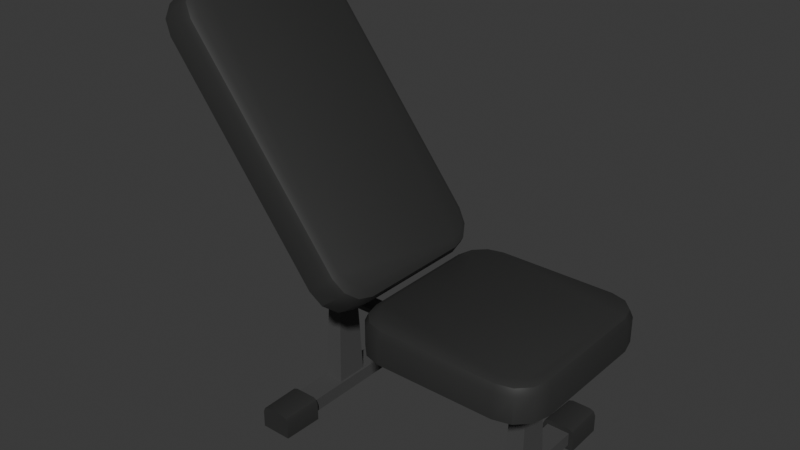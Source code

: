 # Source: source.blend  (saved by Blender 4.3.34; exported with 4.5.12 LTS)
import bpy
from mathutils import Matrix  # noqa: F401  (used for matrix-valued properties, if any)

bpy.ops.wm.read_factory_settings(use_empty=True)
scene = bpy.context.scene
scene.name = 'Scene'

# ---- collections
col_collection = bpy.data.collections.new('Collection'); scene.collection.children.link(col_collection)

# ---- materials (node trees are filled in below, after node groups)
mat_material_009 = bpy.data.materials.new('Material.009')
mat_material_009.diffuse_color = (0.07199, 0.07199, 0.07199, 1.0)
mat_material_009.roughness = 0.5
mat_material_010 = bpy.data.materials.new('Material.010')
mat_material_010.diffuse_color = (0.03155, 0.03193, 0.03118, 1.0)
mat_material_010.roughness = 0.5

# ---- material node trees
mat_material_009.use_nodes = True; mat_material_009.node_tree.nodes.clear()
_N = mat_material_009.node_tree.nodes; _L = mat_material_009.node_tree.links
n0 = _N.new('ShaderNodeBsdfPrincipled'); n0.name = 'Principled BSDF'; n0.location = (10, 300)
n0.inputs[0].default_value = (0.07199, 0.07199, 0.07199, 1.0)
n1 = _N.new('ShaderNodeOutputMaterial'); n1.name = 'Material Output'; n1.location = (300, 300)
n2 = _N.new('ShaderNodeNormalMap'); n2.name = 'Normal Map'; n2.location = (-300, -300)
n2.label = 'Normal/Map'
n2.inputs[0].default_value = 0.0
_L.new(n0.outputs[0], n1.inputs[0])
_L.new(n2.outputs[0], n0.inputs[5])
n1.is_active_output = True
mat_material_010.use_nodes = True; mat_material_010.node_tree.nodes.clear()
_N = mat_material_010.node_tree.nodes; _L = mat_material_010.node_tree.links
n0 = _N.new('ShaderNodeBsdfPrincipled'); n0.name = 'Principled BSDF'; n0.location = (10, 300)
n0.inputs[0].default_value = (0.03155, 0.03193, 0.03118, 1.0)
n1 = _N.new('ShaderNodeOutputMaterial'); n1.name = 'Material Output'; n1.location = (300, 300)
n2 = _N.new('ShaderNodeNormalMap'); n2.name = 'Normal Map'; n2.location = (-300, -300)
n2.label = 'Normal/Map'
n2.inputs[0].default_value = 0.0
_L.new(n0.outputs[0], n1.inputs[0])
_L.new(n2.outputs[0], n0.inputs[5])
n1.is_active_output = True

# ---- world
world_world = bpy.data.worlds.new('World'); scene.world = world_world
world_world.use_nodes = True; world_world.node_tree.nodes.clear()
_N = world_world.node_tree.nodes; _L = world_world.node_tree.links
n0 = _N.new('ShaderNodeOutputWorld'); n0.name = 'World Output'; n0.location = (300, 300)
n1 = _N.new('ShaderNodeBackground'); n1.name = 'Background'; n1.location = (10, 300)
n1.inputs[0].default_value = (0.05088, 0.05088, 0.05088, 1.0)
_L.new(n1.outputs[0], n0.inputs[0])
n0.is_active_output = True
world_world.color = (0.05088, 0.05088, 0.05088)
world_world.sun_shadow_jitter_overblur = 0.0

# ---- meshes
me_cube_019 = bpy.data.meshes.new('Cube.019')
me_cube_019.from_pydata([(-0.09949, 0.6197, -0.1056), (-0.09949, -0.6197, -0.1056), (-0.0741, 0.3639, -0.07452), (-0.0741, -0.3639, -0.07452), (-0.0741, -0.3639, 0.01099), (-0.0741, 0.3639, 0.01099), (0.0741, -0.3639, 0.01099), (0.0741, 0.3639, 0.01099), (0.0741, 0.3639, -0.07452), (0.0741, -0.3639, -0.07452), (0.09949, 0.6197, -0.1056), (0.09949, -0.6197, -0.1056), (0.1052, 0.3639, -0.1056), (0.1052, -0.3639, -0.1056), (-0.1052, -0.3639, -0.1056), (-0.1052, 0.3639, -0.1056), (-0.06023, 0.6197, 0.04209), (-0.09949, 0.6197, 0.002835), (-0.08799, 0.6197, 0.03059), (-0.09949, -0.6197, 0.002835), (-0.06023, -0.6197, 0.04209), (-0.08799, -0.6197, 0.03059), (0.06023, -0.6197, 0.04209), (0.09949, -0.6197, 0.002835), (0.08799, -0.6197, 0.03059), (0.09949, 0.6197, 0.002835), (0.06023, 0.6197, 0.04209), (0.08799, 0.6197, 0.03059), (0.06594, 0.3639, 0.04209), (0.1052, 0.3639, 0.002835), (0.07744, 0.3639, 0.01433), (0.0937, 0.3639, 0.03059), (0.1052, -0.3639, 0.002835), (0.06594, -0.3639, 0.04209), (0.07744, -0.3639, 0.01433), (0.0937, -0.3639, 0.03059), (-0.1052, 0.3639, 0.002835), (-0.06594, 0.3639, 0.04209), (-0.07744, 0.3639, 0.01433), (-0.0937, 0.3639, 0.03059), (-0.06594, -0.3639, 0.04209), (-0.1052, -0.3639, 0.002835), (-0.07744, -0.3639, 0.01433), (-0.0937, -0.3639, 0.03059), (-0.0741, 0.1177, -0.07452), (-0.0741, -0.1177, -0.07452), (-0.06014, -0.1037, 0.01099), (-0.06014, 0.1037, 0.01099), (0.06015, -0.1037, 0.01099), (0.06015, 0.1037, 0.01099), (0.0741, 0.1177, -0.07452), (0.0741, -0.1177, -0.07452), (0.0741, -0.1177, 0.01099), (0.0741, 0.1177, 0.01099), (-0.0741, -0.1177, 0.01099), (-0.0741, 0.1177, 0.01099), (0.04168, -0.07188, 0.705), (0.04168, 0.07188, 0.705), (-0.04168, -0.07188, 0.705), (-0.04168, 0.07188, 0.705), (-0.04596, 0.07928, 0.5439), (-0.04341, 0.07487, 0.6399), (-0.04341, -0.07487, 0.6399), (-0.04596, -0.07928, 0.5439), (1.266, 0.6197, -0.1056), (1.266, -0.6197, -0.1056), (1.291, 0.3639, -0.07452), (1.291, -0.3639, -0.07452), (1.291, -0.3639, 0.01099), (1.291, 0.3639, 0.01099), (1.44, -0.3639, 0.01099), (1.44, 0.3639, 0.01099), (1.44, 0.3639, -0.07452), (1.44, -0.3639, -0.07452), (1.465, 0.6197, -0.1056), (1.465, -0.6197, -0.1056), (1.471, 0.3639, -0.1056), (1.471, -0.3639, -0.1056), (1.26, -0.3639, -0.1056), (1.26, 0.3639, -0.1056), (1.305, 0.6197, 0.04209), (1.266, 0.6197, 0.002835), (1.277, 0.6197, 0.03059), (1.266, -0.6197, 0.002835), (1.305, -0.6197, 0.04209), (1.277, -0.6197, 0.03059), (1.426, -0.6197, 0.04209), (1.465, -0.6197, 0.002835), (1.453, -0.6197, 0.03059), (1.465, 0.6197, 0.002835), (1.426, 0.6197, 0.04209), (1.453, 0.6197, 0.03059), (1.431, 0.3639, 0.04209), (1.471, 0.3639, 0.002835), (1.443, 0.3639, 0.01433), (1.459, 0.3639, 0.03059), (1.471, -0.3639, 0.002835), (1.431, -0.3639, 0.04209), (1.443, -0.3639, 0.01433), (1.459, -0.3639, 0.03059), (1.26, 0.3639, 0.002835), (1.3, 0.3639, 0.04209), (1.288, 0.3639, 0.01433), (1.272, 0.3639, 0.03059), (1.3, -0.3639, 0.04209), (1.26, -0.3639, 0.002835), (1.288, -0.3639, 0.01433), (1.272, -0.3639, 0.03059), (1.291, 0.1177, -0.07452), (1.291, -0.1177, -0.07452), (1.305, -0.1037, 0.01099), (1.305, 0.1037, 0.01099), (1.426, -0.1037, 0.01099), (1.426, 0.1037, 0.01099), (1.44, 0.1177, -0.07452), (1.44, -0.1177, -0.07452), (1.44, -0.1177, 0.01099), (1.44, 0.1177, 0.01099), (1.291, -0.1177, 0.01099), (1.291, 0.1177, 0.01099), (1.407, -0.07188, 0.705), (1.407, 0.07188, 0.705), (1.324, -0.07188, 0.705), (1.324, 0.07188, 0.705), (1.409, 0.07487, 0.6399), (1.411, 0.07928, 0.5439), (1.411, -0.07928, 0.5439), (1.409, -0.07487, 0.6399), (0.04341, -0.07487, 0.6399), (0.04341, 0.07487, 0.6399), (0.04596, 0.07928, 0.5439), (1.32, 0.07928, 0.5439), (1.322, 0.07487, 0.6399), (1.322, -0.07487, 0.6399), (1.32, -0.07928, 0.5439), (0.04434, 0.05842, 0.6049), (0.04389, 0.0406, 0.6219), (0.04356, 0.0694, 0.6342), (0.04548, 0.04335, 0.5619), (0.04503, 0.05961, 0.5789), (0.0458, 0.07271, 0.5501), (0.04497, -0.05949, 0.5814), (0.04548, -0.04089, 0.5619), (0.04389, -0.0406, 0.6219), (0.04434, -0.05842, 0.6049), (0.04356, -0.0694, 0.6342), (1.32, 0.05961, 0.5789), (1.32, 0.04335, 0.5619), (1.32, 0.07271, 0.5501), (1.322, 0.0406, 0.6219), (1.321, 0.05842, 0.6049), (1.322, 0.0694, 0.6342), (1.321, -0.05842, 0.6049), (1.322, -0.0406, 0.6219), (1.322, -0.0694, 0.6342), (1.32, -0.04098, 0.5619), (1.32, -0.0595, 0.5813), (1.32, -0.07271, 0.5501), (0.04544, -0.07837, 0.5636), (0.04596, -0.05958, 0.5439), (0.04642, -0.08006, 0.5269), (0.02893, -0.07928, 0.5439), (1.227, -0.07188, 1.24), (1.227, 0.07188, 1.24), (1.166, -0.07188, 1.152), (1.166, 0.07188, 1.152)], [], [(8, 7, 30, 29, 12), (4, 6, 34, 33, 40, 42), (2, 8, 12, 15), (0, 15, 12, 10), (6, 9, 13, 32, 34), (9, 3, 14, 13), (5, 2, 15, 36, 38), (52, 51, 9, 6), (54, 52, 6, 4), (7, 8, 50, 53), (44, 50, 8, 2), (2, 5, 55, 44), (5, 7, 53, 55), (3, 9, 51, 45), (3, 4, 42, 41, 14), (37, 16, 26, 28), (1, 14, 41, 19), (16, 18, 17, 0, 10, 25, 27, 26), (1, 19, 21, 20, 22, 24, 23, 11), (12, 29, 25, 10), (7, 5, 38, 37, 28, 30), (20, 40, 33, 22), (14, 1, 11, 13), (11, 23, 32, 13), (28, 31, 30), (31, 29, 30), (32, 35, 34), (35, 33, 34), (36, 39, 38), (39, 37, 38), (40, 43, 42), (43, 41, 42), (40, 20, 21, 43), (43, 21, 19, 41), (16, 37, 39, 18), (18, 39, 36, 17), (25, 29, 31, 27), (27, 31, 28, 26), (32, 23, 24, 35), (35, 24, 22, 33), (15, 0, 17, 36), (51, 52, 53, 50), (50, 44, 45, 51), (54, 45, 44, 55), (45, 54, 4, 3), (48, 49, 53, 52), (46, 48, 52, 54), (47, 46, 54, 55), (49, 47, 55, 53), (56, 58, 59, 57), (49, 48, 160, 159, 130), (128, 62, 58, 56), (47, 49, 130, 60), (46, 47, 60, 63), (62, 61, 59, 58), (61, 129, 57, 59), (140, 139, 135, 137, 129, 130), (61, 62, 63, 60), (48, 46, 63, 161, 160), (129, 61, 60, 130), (129, 128, 56, 57), (72, 71, 94, 93, 76), (68, 70, 98, 97, 104, 106), (66, 72, 76, 79), (64, 79, 76, 74), (70, 73, 77, 96, 98), (73, 67, 78, 77), (69, 66, 79, 100, 102), (116, 115, 73, 70), (118, 116, 70, 68), (71, 72, 114, 117), (108, 114, 72, 66), (66, 69, 119, 108), (69, 71, 117, 119), (67, 73, 115, 109), (67, 68, 106, 105, 78), (101, 80, 90, 92), (65, 78, 105, 83), (80, 82, 81, 64, 74, 89, 91, 90), (65, 83, 85, 84, 86, 88, 87, 75), (76, 93, 89, 74), (71, 69, 102, 101, 92, 94), (84, 104, 97, 86), (78, 65, 75, 77), (75, 87, 96, 77), (92, 95, 94), (95, 93, 94), (96, 99, 98), (99, 97, 98), (100, 103, 102), (103, 101, 102), (104, 107, 106), (107, 105, 106), (104, 84, 85, 107), (107, 85, 83, 105), (80, 101, 103, 82), (82, 103, 100, 81), (89, 93, 95, 91), (91, 95, 92, 90), (96, 87, 88, 99), (99, 88, 86, 97), (79, 64, 81, 100), (115, 116, 117, 114), (113, 112, 126, 125), (114, 108, 109, 115), (118, 109, 108, 119), (109, 118, 68, 67), (112, 113, 117, 116), (110, 112, 116, 118), (111, 110, 118, 119), (113, 111, 119, 117), (120, 122, 164, 162), (112, 110, 134, 126), (127, 133, 122, 120), (111, 113, 125, 131), (110, 111, 131, 134), (133, 132, 123, 122), (132, 124, 121, 123), (127, 124, 125, 126), (152, 156, 141, 144), (133, 127, 126, 134), (124, 132, 131, 125), (124, 127, 120, 121), (151, 150, 146, 148, 131, 132), (146, 150, 135, 139), (142, 138, 140, 130, 159), (155, 147, 138, 142), (148, 147, 155, 157, 134, 131), (157, 156, 152, 154, 133, 134), (62, 128, 158, 161, 63), (154, 153, 149, 151, 132, 133), (137, 136, 143, 145, 128, 129), (145, 144, 141, 158, 128), (135, 136, 137), (138, 139, 140), (143, 144, 145), (146, 147, 148), (149, 150, 151), (152, 153, 154), (155, 156, 157), (158, 159, 160, 161), (142, 159, 158, 141), (141, 156, 155, 142), (146, 139, 138, 147), (149, 136, 135, 150), (152, 144, 143, 153), (149, 153, 143, 136), (162, 164, 165, 163), (122, 123, 165, 164), (121, 120, 162, 163), (123, 121, 163, 165)])
me_cube_019.polygons.foreach_set('use_smooth', [True] * 151)
me_cube_019.polygons.foreach_set('material_index', [1, 1, 1, 1, 1, 1, 1, 0, 0, 0, 0, 0, 0, 0, 1, 1, 1, 1, 1, 1, 1, 1, 1, 1, 1, 1, 1, 1, 1, 1, 1, 1, 1, 1, 1, 1, 1, 1, 1, 1, 1, 0, 0, 0, 0, 0, 0, 0, 0, 0, 0, 0, 0, 0, 0, 0, 0, 0, 0, 0, 0, 1, 1, 1, 1, 1, 1, 1, 0, 0, 0, 0, 0, 0, 0, 1, 1, 1, 1, 1, 1, 1, 1, 1, 1, 1, 1, 1, 1, 1, 1, 1, 1, 1, 1, 1, 1, 1, 1, 1, 1, 1, 0, 0, 0, 0, 0, 0, 0, 0, 0, 0, 0, 0, 0, 0, 0, 0, 0, 0, 0, 0, 0, 0, 0, 0, 0, 0, 0, 0, 0, 0, 0, 0, 0, 0, 0, 0, 0, 0, 0, 0, 0, 0, 0, 0, 0, 0, 0, 0, 0])
_k = set([(0, 10), (0, 15), (0, 17), (1, 11), (1, 14), (1, 19), (2, 5), (2, 8), (2, 44), (3, 4), (3, 9), (3, 45), (4, 6), (4, 54), (5, 7), (5, 55), (6, 9), (6, 52), (7, 8), (7, 53), (8, 50), (9, 51), (10, 12), (10, 25), (11, 13), (11, 23), (12, 15), (12, 29), (13, 14), (13, 32), (14, 41), (15, 36), (16, 18), (16, 26), (17, 18), (18, 39), (19, 21), (20, 21), (20, 22), (21, 43), (22, 24), (23, 24), (24, 35), (25, 27), (26, 27), (27, 31), (28, 31), (28, 37), (29, 31), (32, 35), (33, 35), (33, 40), (36, 39), (37, 39), (40, 43), (41, 43), (44, 45), (46, 47), (46, 48), (46, 63), (47, 49), (47, 60), (48, 49), (48, 160), (49, 130), (50, 51), (52, 53), (54, 55), (56, 57), (56, 58), (56, 128), (57, 59), (57, 129), (58, 59), (58, 62), (59, 61), (60, 61), (62, 63), (64, 74), (64, 79), (64, 81), (65, 75), (65, 78), (65, 83), (66, 69), (66, 72), (66, 108), (67, 68), (67, 73), (67, 109), (68, 70), (68, 118), (69, 71), (69, 119), (70, 73), (70, 116), (71, 72), (71, 117), (72, 114), (73, 115), (74, 76), (74, 89), (75, 77), (75, 87), (76, 79), (76, 93), (77, 78), (77, 96), (78, 105), (79, 100), (80, 82), (80, 90), (81, 82), (82, 103), (83, 85), (84, 85), (84, 86), (85, 107), (86, 88), (87, 88), (88, 99), (89, 91), (90, 91), (91, 95), (92, 95), (92, 101), (93, 95), (96, 99), (97, 99), (97, 104), (100, 103), (101, 103), (104, 107), (105, 107), (108, 109), (110, 111), (110, 112), (110, 134), (111, 113), (111, 131), (112, 113), (112, 126), (113, 125), (114, 115), (116, 117), (118, 119), (120, 127), (120, 162), (121, 124), (121, 163), (122, 133), (122, 164), (123, 132), (123, 165), (124, 125), (126, 127), (128, 158), (129, 130), (131, 132), (133, 134), (135, 136), (135, 139), (135, 150), (136, 143), (136, 149), (138, 139), (138, 142), (138, 147), (139, 146), (141, 142), (141, 144), (141, 156), (142, 155), (143, 144), (143, 153), (144, 152), (146, 147), (146, 150), (147, 155), (149, 150), (149, 153), (152, 153), (152, 156), (155, 156), (158, 159), (158, 161), (159, 160), (160, 161), (162, 163), (162, 164), (163, 165), (164, 165)])
me_cube_019.attributes.new('sharp_edge', 'BOOLEAN', 'EDGE').data.foreach_set('value', [ (min(e.vertices), max(e.vertices)) in _k for e in me_cube_019.edges])
_uv = me_cube_019.uv_layers.new(name='UVMap')
_uv.uv.foreach_set('vector', [0.375, 0.2046, 0.625, 0.2046, 0.625, 0.2046, 0.5586, 0.2046, 0.375, 0.2046, 0.625, 0.04536, 0.625, 0.04536, 0.625, 0.04536, 0.625, 0.04536, 0.625, 0.04536, 0.625, 0.04536, 0.375, 0.2046, 0.375, 0.2046, 0.375, 0.2046, 0.375, 0.2046, 0.375, 0.25, 0.375, 0.2046, 0.375, 0.2046, 0.375, 0.25, 0.625, 0.04536, 0.375, 0.04536, 0.375, 0.04536, 0.5586, 0.04536, 0.625, 0.04536, 0.375, 0.04536, 0.375, 0.04536, 0.375, 0.04536, 0.375, 0.04536, 0.625, 0.2046, 0.375, 0.2046, 0.375, 0.2046, 0.5586, 0.2046, 0.625, 0.2046, 0.625, 0.1103, 0.375, 0.1103, 0.375, 0.04536, 0.625, 0.04536, 0.625, 0.1103, 0.625, 0.1103, 0.625, 0.04536, 0.625, 0.04536, 0.625, 0.2046, 0.375, 0.2046, 0.375, 0.1397, 0.625, 0.1397, 0.375, 0.1397, 0.375, 0.1397, 0.375, 0.2046, 0.375, 0.2046, 0.375, 0.2046, 0.625, 0.2046, 0.625, 0.1397, 0.375, 0.1397, 0.625, 0.2046, 0.625, 0.2046, 0.625, 0.1397, 0.625, 0.1397, 0.375, 0.04536, 0.375, 0.04536, 0.375, 0.1103, 0.375, 0.1103, 0.375, 0.04536, 0.625, 0.04536, 0.625, 0.04536, 0.5586, 0.04536, 0.375, 0.04536, 0.625, 0.2046, 0.625, 0.25, 0.625, 0.25, 0.625, 0.2046, 0.375, 0.0, 0.375, 0.04536, 0.5586, 0.04536, 0.5586, 0.0, 0.625, 0.25, 0.6185, 0.25, 0.5586, 0.25, 0.375, 0.25, 0.375, 0.25, 0.5586, 0.25, 0.6185, 0.25, 0.625, 0.25, 0.375, 0.0, 0.5586, 0.0, 0.6185, 0.0, 0.625, 0.0, 0.625, 0.0, 0.6185, 0.0, 0.5586, 0.0, 0.375, 0.0, 0.375, 0.2046, 0.5586, 0.2046, 0.5586, 0.25, 0.375, 0.25, 0.625, 0.2046, 0.625, 0.2046, 0.625, 0.2046, 0.625, 0.2046, 0.625, 0.2046, 0.625, 0.2046, 0.625, 0.0, 0.625, 0.04536, 0.625, 0.04536, 0.625, 0.0, 0.375, 0.04536, 0.375, 0.0, 0.375, 0.0, 0.375, 0.04536, 0.375, 0.0, 0.5586, 0.0, 0.5586, 0.04536, 0.375, 0.04536, 0.625, 0.2046, 0.625, 0.2046, 0.625, 0.2046, 0.625, 0.2046, 0.625, 0.2046, 0.625, 0.2046, 0.5586, 0.04536, 0.6055, 0.04534, 0.625, 0.04536, 0.6055, 0.04534, 0.625, 0.0453, 0.625, 0.04536, 0.5586, 0.2046, 0.6055, 0.2047, 0.625, 0.2046, 0.6055, 0.2047, 0.625, 0.2047, 0.625, 0.2046, 0.625, 0.04536, 0.625, 0.04536, 0.625, 0.04536, 0.625, 0.04536, 0.625, 0.04536, 0.625, 0.04536, 0.625, 0.04536, 0.625, 0.0, 0.6185, 0.0, 0.625, 0.04534, 0.625, 0.04534, 0.6185, 0.0, 0.5586, 0.0, 0.5586, 0.04536, 0.625, 0.25, 0.625, 0.2046, 0.625, 0.2047, 0.6185, 0.25, 0.6185, 0.25, 0.625, 0.2047, 0.5586, 0.2046, 0.5586, 0.25, 0.5586, 0.25, 0.5586, 0.2046, 0.625, 0.2047, 0.6185, 0.25, 0.6185, 0.25, 0.625, 0.2047, 0.625, 0.2046, 0.625, 0.25, 0.5586, 0.04536, 0.5586, 0.0, 0.6185, 0.0, 0.625, 0.04534, 0.625, 0.04534, 0.6185, 0.0, 0.625, 0.0, 0.625, 0.04536, 0.375, 0.2046, 0.375, 0.25, 0.5586, 0.25, 0.5586, 0.2046, 0.375, 0.1103, 0.625, 0.1103, 0.625, 0.1397, 0.375, 0.1397, 0.375, 0.1397, 0.375, 0.1397, 0.375, 0.1103, 0.375, 0.1103, 0.625, 0.1103, 0.375, 0.1103, 0.375, 0.1397, 0.625, 0.1397, 0.375, 0.1103, 0.625, 0.1103, 0.625, 0.04536, 0.375, 0.04536, 0.625, 0.112, 0.625, 0.138, 0.625, 0.1397, 0.625, 0.1103, 0.625, 0.112, 0.625, 0.112, 0.625, 0.1103, 0.625, 0.1103, 0.625, 0.138, 0.625, 0.112, 0.625, 0.1103, 0.625, 0.1397, 0.625, 0.138, 0.625, 0.138, 0.625, 0.1397, 0.625, 0.1397, 0.625, 0.112, 0.625, 0.112, 0.625, 0.138, 0.625, 0.138, 0.625, 0.138, 0.625, 0.112, 0.625, 0.112, 0.625, 0.1153, 0.625, 0.138, 0.625, 0.112, 0.625, 0.112, 0.625, 0.112, 0.625, 0.112, 0.625, 0.138, 0.625, 0.138, 0.625, 0.138, 0.625, 0.138, 0.625, 0.112, 0.625, 0.138, 0.625, 0.138, 0.625, 0.112, 0.625, 0.112, 0.625, 0.138, 0.625, 0.138, 0.625, 0.112, 0.625, 0.138, 0.625, 0.138, 0.625, 0.138, 0.625, 0.138, 0.625, 0.1369, 0.625, 0.1349, 0.625, 0.1349, 0.625, 0.137, 0.625, 0.138, 0.625, 0.138, 0.625, 0.138, 0.625, 0.112, 0.625, 0.112, 0.625, 0.138, 0.625, 0.112, 0.625, 0.112, 0.625, 0.112, 0.625, 0.112, 0.625, 0.112, 0.625, 0.138, 0.625, 0.138, 0.625, 0.138, 0.625, 0.138, 0.625, 0.138, 0.625, 0.112, 0.625, 0.112, 0.625, 0.138, 0.375, 0.2046, 0.625, 0.2046, 0.625, 0.2046, 0.5586, 0.2046, 0.375, 0.2046, 0.625, 0.04536, 0.625, 0.04536, 0.625, 0.04536, 0.625, 0.04536, 0.625, 0.04536, 0.625, 0.04536, 0.375, 0.2046, 0.375, 0.2046, 0.375, 0.2046, 0.375, 0.2046, 0.375, 0.25, 0.375, 0.2046, 0.375, 0.2046, 0.375, 0.25, 0.625, 0.04536, 0.375, 0.04536, 0.375, 0.04536, 0.5586, 0.04536, 0.625, 0.04536, 0.375, 0.04536, 0.375, 0.04536, 0.375, 0.04536, 0.375, 0.04536, 0.625, 0.2046, 0.375, 0.2046, 0.375, 0.2046, 0.5586, 0.2046, 0.625, 0.2046, 0.625, 0.1103, 0.375, 0.1103, 0.375, 0.04536, 0.625, 0.04536, 0.625, 0.1103, 0.625, 0.1103, 0.625, 0.04536, 0.625, 0.04536, 0.625, 0.2046, 0.375, 0.2046, 0.375, 0.1397, 0.625, 0.1397, 0.375, 0.1397, 0.375, 0.1397, 0.375, 0.2046, 0.375, 0.2046, 0.375, 0.2046, 0.625, 0.2046, 0.625, 0.1397, 0.375, 0.1397, 0.625, 0.2046, 0.625, 0.2046, 0.625, 0.1397, 0.625, 0.1397, 0.375, 0.04536, 0.375, 0.04536, 0.375, 0.1103, 0.375, 0.1103, 0.375, 0.04536, 0.625, 0.04536, 0.625, 0.04536, 0.5586, 0.04536, 0.375, 0.04536, 0.625, 0.2046, 0.625, 0.25, 0.625, 0.25, 0.625, 0.2046, 0.375, 0.0, 0.375, 0.04536, 0.5586, 0.04536, 0.5586, 0.0, 0.625, 0.25, 0.6185, 0.25, 0.5586, 0.25, 0.375, 0.25, 0.375, 0.25, 0.5586, 0.25, 0.6185, 0.25, 0.625, 0.25, 0.375, 0.0, 0.5586, 0.0, 0.6185, 0.0, 0.625, 0.0, 0.625, 0.0, 0.6185, 0.0, 0.5586, 0.0, 0.375, 0.0, 0.375, 0.2046, 0.5586, 0.2046, 0.5586, 0.25, 0.375, 0.25, 0.625, 0.2046, 0.625, 0.2046, 0.625, 0.2046, 0.625, 0.2046, 0.625, 0.2046, 0.625, 0.2046, 0.625, 0.0, 0.625, 0.04536, 0.625, 0.04536, 0.625, 0.0, 0.375, 0.04536, 0.375, 0.0, 0.375, 0.0, 0.375, 0.04536, 0.375, 0.0, 0.5586, 0.0, 0.5586, 0.04536, 0.375, 0.04536, 0.625, 0.2046, 0.625, 0.2046, 0.625, 0.2046, 0.625, 0.2046, 0.625, 0.2046, 0.625, 0.2046, 0.5586, 0.04536, 0.6055, 0.04534, 0.625, 0.04536, 0.6055, 0.04534, 0.625, 0.0453, 0.625, 0.04536, 0.5586, 0.2046, 0.6055, 0.2047, 0.625, 0.2046, 0.6055, 0.2047, 0.625, 0.2047, 0.625, 0.2046, 0.625, 0.04536, 0.625, 0.04536, 0.625, 0.04536, 0.625, 0.04536, 0.625, 0.04536, 0.625, 0.04536, 0.625, 0.04536, 0.625, 0.0, 0.6185, 0.0, 0.625, 0.04534, 0.625, 0.04534, 0.6185, 0.0, 0.5586, 0.0, 0.5586, 0.04536, 0.625, 0.25, 0.625, 0.2046, 0.625, 0.2047, 0.6185, 0.25, 0.6185, 0.25, 0.625, 0.2047, 0.5586, 0.2046, 0.5586, 0.25, 0.5586, 0.25, 0.5586, 0.2046, 0.625, 0.2047, 0.6185, 0.25, 0.6185, 0.25, 0.625, 0.2047, 0.625, 0.2046, 0.625, 0.25, 0.5586, 0.04536, 0.5586, 0.0, 0.6185, 0.0, 0.625, 0.04534, 0.625, 0.04534, 0.6185, 0.0, 0.625, 0.0, 0.625, 0.04536, 0.375, 0.2046, 0.375, 0.25, 0.5586, 0.25, 0.5586, 0.2046, 0.375, 0.1103, 0.625, 0.1103, 0.625, 0.1397, 0.375, 0.1397, 0.625, 0.138, 0.625, 0.112, 0.625, 0.112, 0.625, 0.138, 0.375, 0.1397, 0.375, 0.1397, 0.375, 0.1103, 0.375, 0.1103, 0.625, 0.1103, 0.375, 0.1103, 0.375, 0.1397, 0.625, 0.1397, 0.375, 0.1103, 0.625, 0.1103, 0.625, 0.04536, 0.375, 0.04536, 0.625, 0.112, 0.625, 0.138, 0.625, 0.1397, 0.625, 0.1103, 0.625, 0.112, 0.625, 0.112, 0.625, 0.1103, 0.625, 0.1103, 0.625, 0.138, 0.625, 0.112, 0.625, 0.1103, 0.625, 0.1397, 0.625, 0.138, 0.625, 0.138, 0.625, 0.1397, 0.625, 0.1397, 0.625, 0.112, 0.625, 0.112, 0.625, 0.112, 0.625, 0.112, 0.625, 0.112, 0.625, 0.112, 0.625, 0.112, 0.625, 0.112, 0.625, 0.112, 0.625, 0.112, 0.625, 0.112, 0.625, 0.112, 0.625, 0.138, 0.625, 0.138, 0.625, 0.138, 0.625, 0.138, 0.625, 0.112, 0.625, 0.138, 0.625, 0.138, 0.625, 0.112, 0.625, 0.112, 0.625, 0.138, 0.625, 0.138, 0.625, 0.112, 0.625, 0.138, 0.625, 0.138, 0.625, 0.138, 0.625, 0.138, 0.625, 0.112, 0.625, 0.138, 0.625, 0.138, 0.625, 0.112, 0.625, 0.1151, 0.625, 0.1151, 0.625, 0.1151, 0.625, 0.1151, 0.625, 0.112, 0.625, 0.112, 0.625, 0.112, 0.625, 0.112, 0.625, 0.138, 0.625, 0.138, 0.625, 0.138, 0.625, 0.138, 0.625, 0.138, 0.625, 0.112, 0.625, 0.112, 0.625, 0.138, 0.625, 0.137, 0.625, 0.1349, 0.625, 0.1349, 0.625, 0.1369, 0.625, 0.138, 0.625, 0.138, 0.625, 0.1349, 0.625, 0.1349, 0.625, 0.1349, 0.625, 0.1349, 0.625, 0.1183, 0.625, 0.1322, 0.625, 0.1369, 0.625, 0.138, 0.625, 0.1153, 0.625, 0.1182, 0.625, 0.1322, 0.625, 0.1322, 0.625, 0.1183, 0.625, 0.1369, 0.625, 0.1322, 0.625, 0.1182, 0.625, 0.1131, 0.625, 0.112, 0.625, 0.138, 0.625, 0.1131, 0.625, 0.1151, 0.625, 0.1151, 0.625, 0.113, 0.625, 0.112, 0.625, 0.112, 0.625, 0.112, 0.625, 0.112, 0.625, 0.112, 0.625, 0.112, 0.625, 0.112, 0.625, 0.113, 0.625, 0.118, 0.625, 0.132, 0.625, 0.137, 0.625, 0.138, 0.625, 0.112, 0.625, 0.137, 0.625, 0.132, 0.625, 0.118, 0.625, 0.113, 0.625, 0.112, 0.625, 0.138, 0.625, 0.113, 0.625, 0.1151, 0.625, 0.1151, 0.625, 0.112, 0.625, 0.112, 0.625, 0.1349, 0.625, 0.1349, 0.625, 0.137, 0.625, 0.1322, 0.625, 0.1348, 0.625, 0.1369, 0.625, 0.118, 0.625, 0.115, 0.625, 0.113, 0.625, 0.1349, 0.625, 0.135, 0.625, 0.1369, 0.625, 0.132, 0.625, 0.135, 0.625, 0.137, 0.625, 0.1151, 0.625, 0.1151, 0.625, 0.113, 0.625, 0.1182, 0.625, 0.1152, 0.625, 0.1131, 0.625, 0.112, 0.625, 0.1153, 0.625, 0.112, 0.625, 0.112, 0.625, 0.1183, 0.625, 0.1153, 0.625, 0.112, 0.625, 0.1151, 0.625, 0.1151, 0.625, 0.1151, 0.625, 0.1182, 0.625, 0.1183, 0.625, 0.1349, 0.625, 0.1349, 0.625, 0.1322, 0.625, 0.1322, 0.625, 0.132, 0.625, 0.132, 0.625, 0.1349, 0.625, 0.1349, 0.625, 0.1151, 0.625, 0.1151, 0.625, 0.118, 0.625, 0.118, 0.625, 0.132, 0.625, 0.118, 0.625, 0.118, 0.625, 0.132, 0.625, 0.112, 0.625, 0.112, 0.625, 0.138, 0.625, 0.138, 0.625, 0.112, 0.625, 0.138, 0.625, 0.138, 0.625, 0.112, 0.625, 0.138, 0.625, 0.112, 0.625, 0.112, 0.625, 0.138, 0.625, 0.138, 0.625, 0.138, 0.625, 0.138, 0.625, 0.138])
me_cube_019.materials.append(mat_material_009)
me_cube_019.materials.append(mat_material_010)
me_cube_019.update()
me_cube_019.normals_split_custom_set([tuple(v) for v in zip(*[iter([0.0, 1.0, 1.511e-07, 0.0, 1.0, 5.663e-07, 0.0, 1.0, -1.932e-07, 0.0, 1.0, -6.178e-07, 0.0, 1.0, 1.511e-07, 0.0, -1.0, -2.595e-07, 0.0, -1.0, -2.595e-07, 0.0, -1.0, 1.114e-07, 0.0, -1.0, 4.605e-08, 0.0, -1.0, 4.605e-08, 0.0, -1.0, 1.114e-07, 0.0, 1.0, 1.511e-07, 0.0, 1.0, 1.511e-07, 0.0, 1.0, 1.511e-07, 0.0, 1.0, 1.511e-07, 0.0, 0.0, 1.0, 0.0, 0.0, 1.0, 0.0, 0.0, 1.0, 0.0, 0.0, 1.0, 0.0, -1.0, -2.595e-07, 0.0, -1.0, 0.0, 0.0, -1.0, 0.0, 0.0, -1.0, 0.0, 0.0, -1.0, 1.114e-07, 0.0, -1.0, 0.0, 0.0, -1.0, 0.0, 0.0, -1.0, 0.0, 0.0, -1.0, 0.0, 0.0, 1.0, 5.663e-07, 0.0, 1.0, 1.511e-07, 0.0, 1.0, 1.511e-07, 0.0, 1.0, -2.01e-07, 0.0, 1.0, 8.036e-08, -1.0, 0.0, 0.0, -1.0, 0.0, 0.0, -1.0, 0.0, 0.0, -1.0, 0.0, 0.0, 0.0, 0.0, -1.0, 0.0, 0.0, -1.0, 0.0, 0.0, -1.0, 0.0, 0.0, -1.0, -1.0, 0.0, 0.0, -1.0, 0.0, 0.0, -1.0, 0.0, 0.0, -1.0, 0.0, 0.0, 0.0, 0.0, 1.0, 0.0, 0.0, 1.0, 0.0, 0.0, 1.0, 0.0, 0.0, 1.0, 1.0, 0.0, 0.0, 1.0, 0.0, 0.0, 1.0, 0.0, 0.0, 1.0, 0.0, 0.0, 0.0, 0.0, -1.0, 0.0, 0.0, -1.0, 0.0, 0.0, -1.0, 0.0, 0.0, -1.0, 0.0, 0.0, 1.0, 0.0, 0.0, 1.0, 0.0, 0.0, 1.0, 0.0, 0.0, 1.0, 0.0, -1.0, 0.0, 0.0, -1.0, -2.595e-07, 0.0, -1.0, 1.114e-07, 0.0, -1.0, 0.0, 0.0, -1.0, 0.0, 0.1977, -0.004413, -0.9802, 0.1924, -0.004294, -0.9813, -0.1924, -0.004294, -0.9813, -0.1977, -0.004413, -0.9802, 0.9998, 0.02231, 0.0, 0.9998, 0.02231, 0.0, 0.9807, 0.02189, -0.1945, 0.9804, 0.02188, -0.1956, 0.0, -1.0, 2.615e-07, 0.0, -1.0, 2.615e-07, 0.0, -1.0, 2.615e-07, 0.0, -1.0, 2.615e-07, 0.0, -1.0, 2.615e-07, 0.0, -1.0, 2.615e-07, 0.0, -1.0, 2.615e-07, 0.0, -1.0, 2.615e-07, 0.0, 1.0, -1.635e-08, 0.0, 1.0, -1.635e-08, 0.0, 1.0, -1.635e-08, 0.0, 1.0, -1.635e-08, 0.0, 1.0, -1.635e-08, 0.0, 1.0, -1.635e-08, 0.0, 1.0, -1.635e-08, 0.0, 1.0, -1.635e-08, -0.9998, -0.02231, 0.0, -0.9807, -0.02189, -0.1945, -0.9804, -0.02188, -0.1956, -0.9998, -0.02231, 0.0, 0.0, 1.0, 5.663e-07, 0.0, 1.0, 5.663e-07, 0.0, 1.0, 8.036e-08, 0.0, 1.0, 5.931e-07, 0.0, 1.0, 5.931e-07, 0.0, 1.0, -1.932e-07, 0.1924, 0.004294, -0.9813, 0.1977, 0.004413, -0.9802, -0.1977, 0.004413, -0.9802, -0.1924, 0.004294, -0.9813, 0.0, 0.0, 1.0, 0.0, 0.0, 1.0, 0.0, 0.0, 1.0, 0.0, 0.0, 1.0, -0.9998, 0.02231, 0.0, -0.9804, 0.02188, -0.1956, -0.9807, 0.02189, -0.1945, -0.9998, 0.02231, 0.0, 0.0, 1.0, 5.931e-07, 0.0, 1.0, -1.459e-06, 0.0, 1.0, -1.932e-07, 0.0, 1.0, -1.459e-06, 0.0, 1.0, -6.178e-07, 0.0, 1.0, -1.932e-07, 0.0, -1.0, 0.0, 0.0, -1.0, 7.294e-07, 0.0, -1.0, 1.114e-07, 0.0, -1.0, 7.294e-07, 0.0, -1.0, 4.605e-08, 0.0, -1.0, 1.114e-07, 0.0, 1.0, -2.01e-07, 0.0, 1.0, -7.294e-07, 0.0, 1.0, 8.036e-08, 0.0, 1.0, -7.294e-07, 0.0, 1.0, 5.931e-07, 0.0, 1.0, 8.036e-08, 0.0, -1.0, 4.605e-08, 0.0, -1.0, 7.294e-07, 0.0, -1.0, 1.114e-07, 0.0, -1.0, 7.294e-07, 0.0, -1.0, 0.0, 0.0, -1.0, 1.114e-07, 0.1977, 0.004413, -0.9802, 0.1924, 0.004294, -0.9813, 0.3826, 0.008539, -0.9239, 0.3826, 0.008539, -0.9239, 0.9237, 0.02061, -0.3826, 0.9237, 0.02061, -0.3826, 0.9804, 0.02188, -0.1956, 0.9807, 0.02189, -0.1945, 0.1924, -0.004294, -0.9813, 0.1977, -0.004413, -0.9802, 0.3826, -0.008539, -0.9239, 0.3826, -0.008539, -0.9239, 0.9237, -0.02061, -0.3826, 0.9237, -0.02061, -0.3826, 0.9807, -0.02189, -0.1945, 0.9804, -0.02188, -0.1956, -0.9804, -0.02188, -0.1956, -0.9807, -0.02189, -0.1945, -0.9237, -0.02061, -0.3826, -0.9237, -0.02061, -0.3826, -0.3826, -0.008539, -0.9239, -0.3826, -0.008539, -0.9239, -0.1977, -0.004413, -0.9802, -0.1924, -0.004294, -0.9813, -0.9807, 0.02189, -0.1945, -0.9804, 0.02188, -0.1956, -0.9237, 0.02061, -0.3826, -0.9237, 0.02061, -0.3826, -0.3826, 0.008539, -0.9239, -0.3826, 0.008539, -0.9239, -0.1924, 0.004294, -0.9813, -0.1977, 0.004413, -0.9802, 0.9998, -0.02231, 0.0, 0.9998, -0.02231, 0.0, 0.9804, -0.02188, -0.1956, 0.9807, -0.02189, -0.1945, -1.0, 0.0, 0.0, -1.0, 0.0, 0.0, -1.0, 0.0, 0.0, -1.0, 0.0, 0.0, 0.0, 0.0, 1.0, 0.0, 0.0, 1.0, 0.0, 0.0, 1.0, 0.0, 0.0, 1.0, 1.0, 0.0, 0.0, 1.0, 0.0, 0.0, 1.0, 0.0, 0.0, 1.0, 0.0, 0.0, 1.0, 0.0, 0.0, 1.0, 0.0, 0.0, 1.0, 0.0, 0.0, 1.0, 0.0, 0.0, 0.0, 0.0, -1.0, 0.0, 0.0, -1.0, 0.0, 0.0, -1.0, 0.0, 0.0, -1.0, 0.0, 0.0, -1.0, 0.0, 0.0, -1.0, 0.0, 0.0, -1.0, 0.0, 0.0, -1.0, 0.0, 0.0, -1.0, 0.0, 0.0, -1.0, 0.0, 0.0, -1.0, 0.0, 0.0, -1.0, 0.0, 0.0, -1.0, 0.0, 0.0, -1.0, 0.0, 0.0, -1.0, 0.0, 0.0, -1.0, 0.0, 0.0, -1.0, 0.0, 0.0, -1.0, 0.0, 0.0, -1.0, 0.0, 0.0, -1.0, -0.9996, 2.988e-09, -0.0266, -0.9996, 2.988e-09, -0.0266, -0.9996, 2.988e-09, -0.0266, -0.9996, -2.33e-08, -0.0266, -0.9996, 4.957e-09, -0.0266, -7.025e-09, 0.9989, -0.04585, -7.025e-09, 0.9989, -0.04585, 0.0, 0.9989, -0.04585, 0.0, 0.9989, -0.04585, 0.0, -0.9989, -0.04585, 0.0, -0.9989, -0.04585, 0.0, -0.9989, -0.04585, 0.0, -0.9989, -0.04585, 0.9996, 0.0, -0.0266, 0.9996, 0.0, -0.0266, 0.9996, 0.0, -0.0266, 0.9996, 0.0, -0.0266, 0.9996, 0.0, -0.0266, 0.9996, 0.0, -0.0266, 0.9996, 0.0, -0.0266, 0.9996, 0.0, -0.0266, 0.0, -0.9989, -0.04585, 0.0, -0.9989, -0.04585, 0.0, -0.9989, -0.04585, 0.0, -0.9989, -0.04585, -0.9996, 6.189e-09, -0.0266, -0.9996, 0.0, -0.0266, -0.9996, 0.0, -0.0266, -0.9996, -5.815e-09, -0.0266, -0.9996, -3.434e-09, -0.0266, -0.9996, 4.957e-09, -0.0266, 0.9996, 0.0, -0.0266, 0.9996, 0.0, -0.0266, 0.9996, 0.0, -0.0266, 0.9996, 0.0, -0.0266, -1.546e-09, 0.9989, -0.04585, -1.546e-09, 0.9989, -0.04585, -7.578e-09, 0.9989, -0.04585, -7.548e-09, 0.9989, -0.04585, -1.546e-09, 0.9989, -0.04585, 0.0, -0.9989, -0.04585, 0.0, -0.9989, -0.04585, 0.0, -0.9989, -0.04585, 0.0, -0.9989, -0.04585, -0.9996, -3.434e-09, -0.0266, -0.9996, -6.643e-08, -0.0266, -0.9996, 0.0, -0.0266, -0.9996, 0.0, -0.0266, 0.0, 1.0, 0.0, 0.0, 1.0, -2.595e-07, 0.0, 1.0, 1.114e-07, 0.0, 1.0, 0.0, 0.0, 1.0, 0.0, 0.0, -1.0, -1.038e-07, 0.0, -1.0, -1.038e-07, 0.0, -1.0, 2.087e-07, 0.0, -1.0, -1.483e-07, 0.0, -1.0, -1.483e-07, 0.0, -1.0, 4.822e-07, 0.0, 1.0, 0.0, 0.0, 1.0, 0.0, 0.0, 1.0, 0.0, 0.0, 1.0, 0.0, 0.0, 0.0, 1.0, 0.0, 0.0, 1.0, 0.0, 0.0, 1.0, 0.0, 0.0, 1.0, 0.0, -1.0, -1.038e-07, 0.0, -1.0, 0.0, 0.0, -1.0, 0.0, 0.0, -1.0, 4.168e-07, 0.0, -1.0, 2.087e-07, 0.0, -1.0, 0.0, 0.0, -1.0, 0.0, 0.0, -1.0, 0.0, 0.0, -1.0, 0.0, 0.0, 1.0, -2.595e-07, 0.0, 1.0, 0.0, 0.0, 1.0, 0.0, 0.0, 1.0, 0.0, 0.0, 1.0, 1.114e-07, -1.0, 0.0, 0.0, -1.0, 0.0, 0.0, -1.0, 0.0, 0.0, -1.0, 0.0, 0.0, 0.0, 0.0, -1.0, 0.0, 0.0, -1.0, 0.0, 0.0, -1.0, 0.0, 0.0, -1.0, -1.0, 0.0, 0.0, -1.0, 0.0, 0.0, -1.0, 0.0, 0.0, -1.0, 0.0, 0.0, 0.0, 0.0, 1.0, 0.0, 0.0, 1.0, 0.0, 0.0, 1.0, 0.0, 0.0, 1.0, 1.0, 0.0, 0.0, 1.0, 0.0, 0.0, 1.0, 0.0, 0.0, 1.0, 0.0, 0.0, 0.0, 0.0, -1.0, 0.0, 0.0, -1.0, 0.0, 0.0, -1.0, 0.0, 0.0, -1.0, 0.0, 0.0, 1.0, 0.0, 0.0, 1.0, 0.0, 0.0, 1.0, 0.0, 0.0, 1.0, 0.0, -1.0, 0.0, 0.0, -1.0, -1.038e-07, 0.0, -1.0, 4.822e-07, 0.0, -1.0, 8.337e-07, 0.0, -1.0, 0.0, 0.1977, -0.004413, -0.9802, 0.1924, -0.004294, -0.9813, -0.1924, -0.004294, -0.9813, -0.1977, -0.004413, -0.9802, 0.9998, 0.02231, 0.0, 0.9998, 0.02231, 0.0, 0.9807, 0.02189, -0.1945, 0.9804, 0.02188, -0.1956, 0.0, -1.0, 0.0, 0.0, -1.0, 0.0, 0.0, -1.0, 0.0, 0.0, -1.0, 0.0, 0.0, -1.0, 0.0, 0.0, -1.0, 0.0, 0.0, -1.0, 0.0, 0.0, -1.0, 0.0, 0.0, 1.0, 3.269e-08, 0.0, 1.0, 3.269e-08, 0.0, 1.0, 3.269e-08, 0.0, 1.0, 3.269e-08, 0.0, 1.0, 3.269e-08, 0.0, 1.0, 3.269e-08, 0.0, 1.0, 3.269e-08, 0.0, 1.0, 3.269e-08, -0.9998, -0.02231, 0.0, -0.9807, -0.02189, -0.1945, -0.9804, -0.02188, -0.1956, -0.9998, -0.02231, 0.0, 0.0, 1.0, -2.595e-07, 0.0, 1.0, -2.595e-07, 0.0, 1.0, 1.114e-07, 0.0, 1.0, 4.605e-08, 0.0, 1.0, 4.605e-08, 0.0, 1.0, 1.114e-07, 0.1924, 0.004294, -0.9813, 0.1977, 0.004413, -0.9802, -0.1977, 0.004413, -0.9802, -0.1924, 0.004294, -0.9813, 0.0, 0.0, 1.0, 0.0, 0.0, 1.0, 0.0, 0.0, 1.0, 0.0, 0.0, 1.0, -0.9998, 0.02231, 0.0, -0.9804, 0.02188, -0.1956, -0.9807, 0.02189, -0.1945, -0.9998, 0.02231, 0.0, 0.0, 1.0, 4.605e-08, 0.0, 1.0, 7.294e-07, 0.0, 1.0, 1.114e-07, 0.0, 1.0, 7.294e-07, 0.0, 1.0, 0.0, 0.0, 1.0, 1.114e-07, 0.0, -1.0, 4.168e-07, 0.0, -1.0, 7.295e-07, 0.0, -1.0, 2.087e-07, 0.0, -1.0, 7.295e-07, 0.0, -1.0, -1.483e-07, 0.0, -1.0, 2.087e-07, 0.0, 1.0, 0.0, 0.0, 1.0, 7.294e-07, 0.0, 1.0, 1.114e-07, 0.0, 1.0, 7.294e-07, 0.0, 1.0, 4.605e-08, 0.0, 1.0, 1.114e-07, 0.0, -1.0, -1.483e-07, 0.0, -1.0, 1.459e-06, 0.0, -1.0, 4.822e-07, 0.0, -1.0, 1.459e-06, 0.0, -1.0, 8.337e-07, 0.0, -1.0, 4.822e-07, 0.1977, 0.004413, -0.9802, 0.1924, 0.004294, -0.9813, 0.3826, 0.00854, -0.9239, 0.3826, 0.00854, -0.9239, 0.9237, 0.02061, -0.3826, 0.9237, 0.02061, -0.3826, 0.9804, 0.02188, -0.1956, 0.9807, 0.02189, -0.1945, 0.1924, -0.004294, -0.9813, 0.1977, -0.004413, -0.9802, 0.3826, -0.00854, -0.9239, 0.3826, -0.00854, -0.9239, 0.9237, -0.02061, -0.3826, 0.9237, -0.02061, -0.3826, 0.9807, -0.02189, -0.1945, 0.9804, -0.02188, -0.1956, -0.9804, -0.02188, -0.1956, -0.9807, -0.02189, -0.1945, -0.9237, -0.02061, -0.3826, -0.9237, -0.02061, -0.3826, -0.3826, -0.00854, -0.9239, -0.3826, -0.00854, -0.9239, -0.1977, -0.004413, -0.9802, -0.1924, -0.004294, -0.9813, -0.9807, 0.02189, -0.1945, -0.9804, 0.02188, -0.1956, -0.9237, 0.02061, -0.3826, -0.9237, 0.02061, -0.3826, -0.3826, 0.00854, -0.9239, -0.3826, 0.00854, -0.9239, -0.1924, 0.004294, -0.9813, -0.1977, 0.004413, -0.9802, 0.9998, -0.02231, 0.0, 0.9998, -0.02231, 0.0, 0.9804, -0.02188, -0.1956, 0.9807, -0.02189, -0.1945, -1.0, 0.0, 0.0, -1.0, 0.0, 0.0, -1.0, 0.0, 0.0, -1.0, 0.0, 0.0, -0.9996, 0.0, -0.0266, -0.9996, 0.0, -0.0266, -0.9996, 0.0, -0.0266, -0.9996, 0.0, -0.0266, 0.0, 0.0, 1.0, 0.0, 0.0, 1.0, 0.0, 0.0, 1.0, 0.0, 0.0, 1.0, 1.0, 0.0, 0.0, 1.0, 0.0, 0.0, 1.0, 0.0, 0.0, 1.0, 0.0, 0.0, 1.0, 0.0, 0.0, 1.0, 0.0, 0.0, 1.0, 0.0, 0.0, 1.0, 0.0, 0.0, 0.0, 0.0, -1.0, 0.0, 0.0, -1.0, 0.0, 0.0, -1.0, 0.0, 0.0, -1.0, 0.0, 0.0, -1.0, 0.0, 0.0, -1.0, 0.0, 0.0, -1.0, 0.0, 0.0, -1.0, 0.0, 0.0, -1.0, 0.0, 0.0, -1.0, 0.0, 0.0, -1.0, 0.0, 0.0, -1.0, 0.0, 0.0, -1.0, 0.0, 0.0, -1.0, 0.0, 0.0, -1.0, 0.0, 0.0, -1.0, 5.43e-08, 0.9997, -0.02576, 6.746e-08, 0.9998, -0.02089, 1.238e-07, 1.0, 3.249e-08, 1.238e-07, 1.0, 3.249e-08, 0.0, 0.9989, -0.04585, 0.0, 0.9989, -0.04585, 0.0, 0.9989, -0.04585, 0.0, 0.9989, -0.04585, 0.0, 0.9989, -0.04585, 0.0, 0.9989, -0.04585, 6.746e-08, 0.9998, -0.02089, 5.43e-08, 0.9997, -0.02576, 0.0, -0.9989, -0.04585, 0.0, -0.9989, -0.04585, 0.0, -0.9989, -0.04585, 0.0, -0.9989, -0.04585, 0.9996, 0.0, -0.0266, 0.9996, 0.0, -0.0266, 0.9996, 9.805e-08, -0.0266, 0.9996, 9.805e-08, -0.0266, 0.9996, 1.099e-07, -0.0266, 0.9996, 1.099e-07, -0.0266, 0.9882, -4.384e-07, 0.1531, 0.9882, -4.384e-07, 0.1531, 0.0, -0.9989, -0.04585, 0.0, -0.9989, -0.04585, -5.43e-08, -0.9997, -0.02576, -6.746e-08, -0.9998, -0.02089, -0.9996, 0.0, -0.0266, -0.9996, 0.0, -0.0266, -0.9996, 0.0, -0.0266, -0.9996, 0.0, -0.0266, -1.936e-09, 0.9989, -0.04585, -1.936e-09, 0.9989, -0.04585, -1.936e-09, 0.9989, -0.04585, -1.936e-09, 0.9989, -0.04585, 0.0, 0.9989, -0.04585, 0.0, 0.9989, -0.04585, 0.0, 0.9989, -0.04585, 0.0, 0.9989, -0.04585, 0.0, -0.9989, -0.04585, 0.0, -0.9989, -0.04585, 0.0, -0.9989, -0.04585, 0.0, -0.9989, -0.04585, -0.9996, 0.0, -0.0266, -0.9996, 0.0, -0.0266, -0.9851, 3.659e-07, -0.1722, -0.9851, 3.659e-07, -0.1722, 0.9996, -1.165e-06, -0.0266, 0.9996, -3.136e-06, -0.0266, 0.9996, -4.059e-06, -0.0266, 0.9996, -1.458e-06, -0.0266, 0.9996, 9.805e-08, -0.0266, 0.9996, 1.099e-07, -0.0266, 0.0, -0.9989, -0.04585, 0.0, -0.9989, -0.04585, 0.0, -0.9989, -0.04585, 0.0, -0.9989, -0.04585, -0.9996, -2.456e-08, -0.0266, -0.9996, 9.845e-09, -0.0266, -0.9996, 6.189e-09, -0.0266, -0.9996, 4.957e-09, -0.0266, -0.9996, -2.33e-08, -0.0266, 0.0, 0.0, 1.0, 0.0, 0.0, 1.0, 0.0, 0.0, 1.0, 0.0, 0.0, 1.0, 0.9996, -1.458e-06, -0.0266, 0.9996, -3.777e-06, -0.0266, 0.9996, 2.92e-06, -0.0266, 0.9996, 1.336e-06, -0.0266, 0.9996, 9.805e-08, -0.0266, 0.9996, 9.805e-08, -0.0266, 0.9996, 1.336e-06, -0.0266, 0.9996, 2.635e-06, -0.0266, 0.9996, 1.568e-06, -0.0266, 0.9996, 8.614e-07, -0.0266, 0.9996, 1.099e-07, -0.0266, 0.9996, 9.805e-08, -0.0266, -7.025e-09, 0.9989, -0.04585, -7.025e-09, 0.9989, -0.04585, -1.382e-08, 0.9989, -0.04585, -7.548e-09, 0.9989, -0.04585, -7.578e-09, 0.9989, -0.04585, 0.9996, 8.614e-07, -0.0266, 0.9996, 1.868e-06, -0.0266, 0.9996, -2.838e-06, -0.0266, 0.9996, -1.165e-06, -0.0266, 0.9996, 1.099e-07, -0.0266, 0.9996, 1.099e-07, -0.0266, -0.9996, -5.815e-09, -0.0266, -0.9996, -9.358e-09, -0.0266, -0.9996, -9.358e-09, -0.0266, -0.9996, -1.125e-07, -0.0266, -0.9996, -6.643e-08, -0.0266, -0.9996, -3.434e-09, -0.0266, -0.9996, -1.125e-07, -0.0266, -0.9996, -1.717e-07, -0.0266, -0.9996, -1.802e-07, -0.0266, -0.9996, -1.361e-07, -0.0266, -0.9996, -6.643e-08, -0.0266, -0.9996, 0.0, -0.0266, -0.9996, -9.358e-09, -0.0266, -0.9996, -5.815e-09, -0.0266, -0.9996, 9.845e-09, -0.0266, -0.9996, 0.0, -0.0266, -0.9996, 6.189e-09, -0.0266, -0.9996, -9.358e-09, -0.0266, -0.9996, -1.717e-07, -0.0266, -0.9996, -1.125e-07, -0.0266, 0.9996, -4.059e-06, -0.0266, 0.9996, -3.777e-06, -0.0266, 0.9996, -1.458e-06, -0.0266, 0.9996, -2.838e-06, -0.0266, 0.9996, -3.136e-06, -0.0266, 0.9996, -1.165e-06, -0.0266, 0.9996, 1.568e-06, -0.0266, 0.9996, 1.868e-06, -0.0266, 0.9996, 8.614e-07, -0.0266, 0.9996, 2.92e-06, -0.0266, 0.9996, 2.635e-06, -0.0266, 0.9996, 1.336e-06, -0.0266, -0.7554, 0.6533, -0.05009, -0.7554, 0.6533, -0.05009, -0.7554, 0.6533, -0.05009, -0.7554, 0.6533, -0.05009, -0.9996, -2.456e-08, -0.0266, -0.9996, -2.33e-08, -0.0266, -0.9996, -1.361e-07, -0.0266, -0.9996, -1.802e-07, -0.0266, 5.371e-05, 0.7231, 0.6907, 5.371e-05, 0.7231, 0.6907, 5.371e-05, 0.7231, 0.6907, 5.371e-05, 0.7231, 0.6907, -3.104e-08, -0.7231, 0.6907, -3.104e-08, -0.7231, 0.6907, -3.104e-08, -0.7231, 0.6907, -3.104e-08, -0.7231, 0.6907, 0.0, -0.6907, -0.7231, 0.0, -0.6907, -0.7231, 0.0, -0.6907, -0.7231, 0.0, -0.6907, -0.7231, 0.0, 0.6907, -0.7231, 0.0, 0.6907, -0.7231, 0.0, 0.6907, -0.7231, 0.0, 0.6907, -0.7231, -3.591e-08, 0.0, -1.0, -3.591e-08, 0.0, -1.0, -3.591e-08, 0.0, -1.0, -3.591e-08, 0.0, -1.0, 0.8209, -9.639e-07, -0.571, 0.8209, -9.639e-07, -0.571, 0.8209, -9.639e-07, -0.571, 0.8209, -9.639e-07, -0.571, 0.9882, -4.384e-07, 0.1531, 0.9882, -4.384e-07, 0.1531, 0.943, -8.748e-07, 0.3328, 0.943, -8.748e-07, 0.3328, -0.9851, 3.659e-07, -0.1722, -0.9851, 3.659e-07, -0.1722, -0.948, 7.344e-07, -0.3183, -0.948, 7.344e-07, -0.3183, -6.746e-08, -0.9998, -0.02089, -5.43e-08, -0.9997, -0.02576, -1.238e-07, -1.0, -2.166e-08, -1.238e-07, -1.0, -2.166e-08])] * 3)])
me_cube_020 = bpy.data.meshes.new('Cube.020')
me_cube_020.from_pydata([(1.366, -0.5822, 0.705), (1.574, -0.3748, 0.705), (1.47, -0.5544, 0.705), (1.546, -0.4785, 0.705), (1.574, 0.3747, 0.705), (1.366, 0.5822, 0.705), (1.546, 0.4785, 0.705), (1.47, 0.5544, 0.705), (0.4175, -0.3748, 0.705), (0.625, -0.5822, 0.705), (0.4453, -0.4785, 0.705), (0.5212, -0.5544, 0.705), (0.625, 0.5822, 0.705), (0.4175, 0.3747, 0.705), (0.5212, 0.5544, 0.705), (0.4453, 0.4785, 0.705), (1.51, -0.3664, 0.9271), (1.574, -0.3748, 0.8635), (1.555, -0.3723, 0.9084), (1.358, -0.5186, 0.9271), (1.366, -0.5822, 0.8635), (1.364, -0.5636, 0.9084), (1.489, -0.4456, 0.9271), (1.546, -0.4785, 0.8635), (1.529, -0.4688, 0.9084), (1.437, -0.4974, 0.9271), (1.47, -0.5544, 0.8635), (1.46, -0.5377, 0.9084), (1.358, 0.5186, 0.9271), (1.366, 0.5822, 0.8635), (1.364, 0.5636, 0.9084), (1.51, 0.3664, 0.9271), (1.574, 0.3747, 0.8635), (1.555, 0.3723, 0.9084), (1.437, 0.4974, 0.9271), (1.47, 0.5544, 0.8635), (1.46, 0.5377, 0.9084), (1.489, 0.4455, 0.9271), (1.546, 0.4785, 0.8635), (1.529, 0.4688, 0.9084), (0.6333, -0.5186, 0.9271), (0.625, -0.5822, 0.8635), (0.6274, -0.5636, 0.9084), (0.4811, -0.3664, 0.9271), (0.4175, -0.3748, 0.8635), (0.4362, -0.3723, 0.9084), (0.5542, -0.4974, 0.9271), (0.5212, -0.5544, 0.8635), (0.5309, -0.5377, 0.9084), (0.5023, -0.4456, 0.9271), (0.4453, -0.4785, 0.8635), (0.462, -0.4688, 0.9084), (0.4811, 0.3664, 0.9271), (0.4175, 0.3747, 0.8635), (0.4362, 0.3723, 0.9084), (0.6333, 0.5186, 0.9271), (0.625, 0.5822, 0.8635), (0.6274, 0.5636, 0.9084), (0.5023, 0.4455, 0.9271), (0.4453, 0.4785, 0.8635), (0.462, 0.4688, 0.9084), (0.5542, 0.4974, 0.9271), (0.5212, 0.5544, 0.8635), (0.5309, 0.5377, 0.9084)], [], [(2, 26, 23, 3), (0, 20, 26, 2), (0, 2, 3, 1, 4, 6, 7, 5, 12, 14, 15, 13, 8, 10, 11, 9), (47, 11, 10, 50), (38, 6, 4, 32), (14, 62, 59, 15), (12, 56, 62, 14), (50, 10, 8, 44), (15, 59, 53, 13), (8, 13, 53, 44), (0, 9, 41, 20), (29, 5, 7, 35), (4, 1, 17, 32), (12, 5, 29, 56), (41, 9, 11, 47), (35, 7, 6, 38), (16, 22, 25, 19, 40, 46, 49, 43, 52, 58, 61, 55, 28, 34, 37, 31), (55, 61, 63, 57), (57, 63, 62, 56), (61, 58, 60, 63), (63, 60, 59, 62), (58, 52, 54, 60), (60, 54, 53, 59), (46, 40, 42, 48), (48, 42, 41, 47), (49, 46, 48, 51), (51, 48, 47, 50), (43, 49, 51, 45), (45, 51, 50, 44), (19, 25, 27, 21), (21, 27, 26, 20), (25, 22, 24, 27), (27, 24, 23, 26), (22, 16, 18, 24), (24, 18, 17, 23), (34, 28, 30, 36), (36, 30, 29, 35), (37, 34, 36, 39), (39, 36, 35, 38), (31, 37, 39, 33), (33, 39, 38, 32), (16, 31, 33, 18), (18, 33, 32, 17), (40, 19, 21, 42), (42, 21, 20, 41), (28, 55, 57, 30), (30, 57, 56, 29), (52, 43, 45, 54), (54, 45, 44, 53), (3, 23, 17, 1)])
me_cube_020.polygons.foreach_set('use_smooth', [True] * 50)
_k = set([(0, 2), (0, 9), (1, 3), (1, 4), (2, 3), (2, 26), (4, 6), (5, 7), (5, 12), (6, 7), (7, 35), (8, 10), (8, 13), (9, 11), (10, 11), (10, 50), (12, 14), (13, 15), (14, 15), (14, 62), (18, 24), (18, 33), (21, 27), (21, 42), (24, 27), (30, 36), (30, 57), (33, 39), (36, 39), (42, 48), (45, 51), (45, 54), (48, 51), (54, 60), (57, 63), (60, 63)])
me_cube_020.attributes.new('sharp_edge', 'BOOLEAN', 'EDGE').data.foreach_set('value', [ (min(e.vertices), max(e.vertices)) in _k for e in me_cube_020.edges])
_uv = me_cube_020.uv_layers.new(name='UVMap')
_uv.uv.foreach_set('vector', [0.625, 0.1122, 0.625, 0.1122, 0.625, 0.1143, 0.625, 0.1143, 0.625, 0.112, 0.625, 0.112, 0.625, 0.1122, 0.625, 0.1122, 0.625, 0.112, 0.625, 0.1122, 0.625, 0.1143, 0.625, 0.1167, 0.625, 0.1333, 0.625, 0.1357, 0.625, 0.1378, 0.625, 0.138, 0.625, 0.138, 0.625, 0.1378, 0.625, 0.1357, 0.625, 0.1333, 0.625, 0.1167, 0.625, 0.1143, 0.625, 0.1122, 0.625, 0.112, 0.625, 0.1122, 0.625, 0.1122, 0.625, 0.1143, 0.625, 0.1143, 0.625, 0.1357, 0.625, 0.1357, 0.625, 0.1333, 0.625, 0.1333, 0.625, 0.1378, 0.625, 0.1378, 0.625, 0.1357, 0.625, 0.1357, 0.625, 0.138, 0.625, 0.138, 0.625, 0.1378, 0.625, 0.1378, 0.625, 0.1143, 0.625, 0.1143, 0.625, 0.1167, 0.625, 0.1167, 0.625, 0.1357, 0.625, 0.1357, 0.625, 0.1333, 0.625, 0.1333, 0.625, 0.1167, 0.625, 0.1333, 0.625, 0.1333, 0.625, 0.1167, 0.625, 0.112, 0.625, 0.112, 0.625, 0.112, 0.625, 0.112, 0.625, 0.138, 0.625, 0.138, 0.625, 0.1378, 0.625, 0.1378, 0.625, 0.1333, 0.625, 0.1167, 0.625, 0.1167, 0.625, 0.1333, 0.625, 0.138, 0.625, 0.138, 0.625, 0.138, 0.625, 0.138, 0.625, 0.112, 0.625, 0.112, 0.625, 0.1122, 0.625, 0.1122, 0.625, 0.1378, 0.625, 0.1378, 0.625, 0.1357, 0.625, 0.1357, 0.625, 0.1168, 0.625, 0.115, 0.625, 0.1137, 0.625, 0.1134, 0.625, 0.1134, 0.625, 0.1137, 0.625, 0.115, 0.625, 0.1168, 0.625, 0.1332, 0.625, 0.135, 0.625, 0.1363, 0.625, 0.1366, 0.625, 0.1366, 0.625, 0.1363, 0.625, 0.135, 0.625, 0.1332, 0.625, 0.1366, 0.625, 0.1363, 0.625, 0.1377, 0.625, 0.138, 0.625, 0.138, 0.625, 0.1377, 0.625, 0.1378, 0.625, 0.138, 0.625, 0.1363, 0.625, 0.135, 0.625, 0.1357, 0.625, 0.1377, 0.625, 0.1377, 0.625, 0.1357, 0.625, 0.1357, 0.625, 0.1378, 0.625, 0.135, 0.625, 0.1332, 0.625, 0.1333, 0.625, 0.1357, 0.625, 0.1357, 0.625, 0.1333, 0.625, 0.1333, 0.625, 0.1357, 0.625, 0.1137, 0.625, 0.1134, 0.625, 0.112, 0.625, 0.1123, 0.625, 0.1123, 0.625, 0.112, 0.625, 0.112, 0.625, 0.1122, 0.625, 0.115, 0.625, 0.1137, 0.625, 0.1123, 0.625, 0.1143, 0.625, 0.1143, 0.625, 0.1123, 0.625, 0.1122, 0.625, 0.1143, 0.625, 0.1168, 0.625, 0.115, 0.625, 0.1143, 0.625, 0.1167, 0.625, 0.1167, 0.625, 0.1143, 0.625, 0.1143, 0.625, 0.1167, 0.625, 0.1134, 0.625, 0.1137, 0.625, 0.1123, 0.625, 0.112, 0.625, 0.112, 0.625, 0.1123, 0.625, 0.1122, 0.625, 0.112, 0.625, 0.1137, 0.625, 0.115, 0.625, 0.1143, 0.625, 0.1123, 0.625, 0.1123, 0.625, 0.1143, 0.625, 0.1143, 0.625, 0.1122, 0.625, 0.115, 0.625, 0.1168, 0.625, 0.1167, 0.625, 0.1143, 0.625, 0.1143, 0.625, 0.1167, 0.625, 0.1167, 0.625, 0.1143, 0.625, 0.1363, 0.625, 0.1366, 0.625, 0.138, 0.625, 0.1377, 0.625, 0.1377, 0.625, 0.138, 0.625, 0.138, 0.625, 0.1378, 0.625, 0.135, 0.625, 0.1363, 0.625, 0.1377, 0.625, 0.1357, 0.625, 0.1357, 0.625, 0.1377, 0.625, 0.1378, 0.625, 0.1357, 0.625, 0.1332, 0.625, 0.135, 0.625, 0.1357, 0.625, 0.1333, 0.625, 0.1333, 0.625, 0.1357, 0.625, 0.1357, 0.625, 0.1333, 0.625, 0.1168, 0.625, 0.1332, 0.625, 0.1333, 0.625, 0.1167, 0.625, 0.1167, 0.625, 0.1333, 0.625, 0.1333, 0.625, 0.1167, 0.625, 0.1134, 0.625, 0.1134, 0.625, 0.112, 0.625, 0.112, 0.625, 0.112, 0.625, 0.112, 0.625, 0.112, 0.625, 0.112, 0.625, 0.1366, 0.625, 0.1366, 0.625, 0.138, 0.625, 0.138, 0.625, 0.138, 0.625, 0.138, 0.625, 0.138, 0.625, 0.138, 0.625, 0.1332, 0.625, 0.1168, 0.625, 0.1167, 0.625, 0.1333, 0.625, 0.1333, 0.625, 0.1167, 0.625, 0.1167, 0.625, 0.1333, 0.625, 0.1143, 0.625, 0.1143, 0.625, 0.1167, 0.625, 0.1167])
me_cube_020.materials.append(mat_material_010)
me_cube_020.update()
me_cube_020.normals_split_custom_set([tuple(v) for v in zip(*[iter([-0.7071, 0.7071, 0.0, -0.4904, 0.8494, -0.1949, -0.8494, 0.4904, -0.1949, -0.866, 0.5, 0.0, -0.1305, 0.9914, 0.0, -0.1281, 0.9727, -0.1935, -0.4904, 0.8494, -0.1949, -0.2588, 0.9659, 0.0, -1e-08, 0.0, 1.0, -1e-08, 0.0, 1.0, -1e-08, 0.0, 1.0, -1e-08, 0.0, 1.0, -1e-08, 0.0, 1.0, -1e-08, 0.0, 1.0, -1e-08, 0.0, 1.0, -1e-08, 0.0, 1.0, -1e-08, 0.0, 1.0, -1e-08, 0.0, 1.0, -1e-08, 0.0, 1.0, -1e-08, 0.0, 1.0, -1e-08, 0.0, 1.0, -1e-08, 0.0, 1.0, -1e-08, 0.0, 1.0, -1e-08, 0.0, 1.0, 0.4904, 0.8494, -0.1949, 0.5, 0.866, 0.0, 0.7071, 0.7071, 0.0, 0.8494, 0.4904, -0.1949, -0.8494, -0.4904, -0.1949, -0.866, -0.5, 0.0, -0.9914, -0.1305, 0.0, -0.9727, -0.1281, -0.1935, 0.7071, -0.7071, 0.0, 0.4904, -0.8494, -0.1949, 0.8494, -0.4904, -0.1949, 0.866, -0.5, 0.0, 0.1305, -0.9914, 0.0, 0.1281, -0.9727, -0.1935, 0.4904, -0.8494, -0.1949, 0.2588, -0.9659, 0.0, 0.8494, 0.4904, -0.1949, 0.9659, 0.2588, 0.0, 0.9914, 0.1305, 0.0, 0.9727, 0.1281, -0.1935, 0.866, -0.5, 0.0, 0.8494, -0.4904, -0.1949, 0.9727, -0.1281, -0.1935, 0.9914, -0.1305, 0.0, 0.9914, 0.1305, 0.0, 0.9914, -0.1305, 0.0, 0.9727, -0.1281, -0.1935, 0.9727, 0.1281, -0.1935, -0.1305, 0.9914, 0.0, 0.1305, 0.9914, 0.0, 0.1281, 0.9727, -0.1935, -0.1281, 0.9727, -0.1935, -0.1281, -0.9727, -0.1935, -0.1305, -0.9914, 0.0, -0.2588, -0.9659, 0.0, -0.4904, -0.8494, -0.1949, -0.9914, -0.1305, 0.0, -0.9914, 0.1305, 0.0, -0.9727, 0.1281, -0.1935, -0.9727, -0.1281, -0.1935, 0.1305, -0.9914, 0.0, -0.1305, -0.9914, 0.0, -0.1281, -0.9727, -0.1935, 0.1281, -0.9727, -0.1935, 0.1281, 0.9727, -0.1935, 0.1305, 0.9914, 0.0, 0.5, 0.866, 0.0, 0.4904, 0.8494, -0.1949, -0.4904, -0.8494, -0.1949, -0.7071, -0.7071, 0.0, -0.866, -0.5, 0.0, -0.8494, -0.4904, -0.1949, -0.2072, 0.02728, -0.9779, -0.1898, 0.1096, -0.9757, -0.1096, 0.1898, -0.9757, -0.02728, 0.2072, -0.9779, 0.02728, 0.2072, -0.9779, 0.1096, 0.1898, -0.9757, 0.1898, 0.1096, -0.9757, 0.2072, 0.02728, -0.9779, 0.2072, -0.02728, -0.9779, 0.1898, -0.1096, -0.9757, 0.1096, -0.1898, -0.9757, 0.02728, -0.2072, -0.9779, -0.02728, -0.2072, -0.9779, -0.1096, -0.1898, -0.9757, -0.1898, -0.1096, -0.9757, -0.2072, -0.02728, -0.9779, 0.02728, -0.2072, -0.9779, 0.1096, -0.1898, -0.9757, 0.1857, -0.3217, -0.9284, 0.04958, -0.3766, -0.925, 0.1204, -0.9148, -0.3855, 0.4595, -0.7959, -0.3941, 0.4904, -0.8494, -0.1949, 0.1281, -0.9727, -0.1935, 0.1096, -0.1898, -0.9757, 0.1898, -0.1096, -0.9757, 0.3217, -0.1857, -0.9284, 0.1857, -0.3217, -0.9284, 0.4595, -0.7959, -0.3941, 0.7959, -0.4595, -0.3941, 0.8494, -0.4904, -0.1949, 0.4904, -0.8494, -0.1949, 0.1898, -0.1096, -0.9757, 0.2072, -0.02728, -0.9779, 0.3766, -0.04958, -0.925, 0.3217, -0.1857, -0.9284, 0.7959, -0.4595, -0.3941, 0.9148, -0.1204, -0.3855, 0.9727, -0.1281, -0.1935, 0.8494, -0.4904, -0.1949, 0.1096, 0.1898, -0.9757, 0.02728, 0.2072, -0.9779, 0.04958, 0.3766, -0.925, 0.1857, 0.3217, -0.9284, 0.4595, 0.7959, -0.3941, 0.1204, 0.9148, -0.3855, 0.1281, 0.9727, -0.1935, 0.4904, 0.8494, -0.1949, 0.1898, 0.1096, -0.9757, 0.1096, 0.1898, -0.9757, 0.1857, 0.3217, -0.9284, 0.3217, 0.1857, -0.9284, 0.7959, 0.4595, -0.3941, 0.4595, 0.7959, -0.3941, 0.4904, 0.8494, -0.1949, 0.8494, 0.4904, -0.1949, 0.2072, 0.02728, -0.9779, 0.1898, 0.1096, -0.9757, 0.3217, 0.1857, -0.9284, 0.3766, 0.04958, -0.925, 0.9148, 0.1204, -0.3855, 0.7959, 0.4595, -0.3941, 0.8494, 0.4904, -0.1949, 0.9727, 0.1281, -0.1935, -0.02728, 0.2072, -0.9779, -0.1096, 0.1898, -0.9757, -0.1857, 0.3217, -0.9284, -0.04958, 0.3766, -0.925, -0.1204, 0.9148, -0.3855, -0.4595, 0.7959, -0.3941, -0.4904, 0.8494, -0.1949, -0.1281, 0.9727, -0.1935, -0.1096, 0.1898, -0.9757, -0.1898, 0.1096, -0.9757, -0.3217, 0.1857, -0.9284, -0.1857, 0.3217, -0.9284, -0.4595, 0.7959, -0.3941, -0.7959, 0.4595, -0.3941, -0.8494, 0.4904, -0.1949, -0.4904, 0.8494, -0.1949, -0.1898, 0.1096, -0.9757, -0.2072, 0.02728, -0.9779, -0.3766, 0.04959, -0.925, -0.3217, 0.1857, -0.9284, -0.7959, 0.4595, -0.3941, -0.9148, 0.1204, -0.3855, -0.9727, 0.1281, -0.1935, -0.8494, 0.4904, -0.1949, -0.1096, -0.1898, -0.9757, -0.02728, -0.2072, -0.9779, -0.04958, -0.3766, -0.925, -0.1857, -0.3217, -0.9284, -0.4595, -0.7959, -0.3941, -0.1204, -0.9148, -0.3855, -0.1281, -0.9727, -0.1935, -0.4904, -0.8494, -0.1949, -0.1898, -0.1096, -0.9757, -0.1096, -0.1898, -0.9757, -0.1857, -0.3217, -0.9284, -0.3217, -0.1857, -0.9284, -0.7959, -0.4595, -0.3941, -0.4595, -0.7959, -0.3941, -0.4904, -0.8494, -0.1949, -0.8494, -0.4904, -0.1949, -0.2072, -0.02728, -0.9779, -0.1898, -0.1096, -0.9757, -0.3217, -0.1857, -0.9284, -0.3766, -0.04959, -0.925, -0.9148, -0.1204, -0.3855, -0.7959, -0.4595, -0.3941, -0.8494, -0.4904, -0.1949, -0.9727, -0.1281, -0.1935, -0.2072, 0.02728, -0.9779, -0.2072, -0.02728, -0.9779, -0.3766, -0.04959, -0.925, -0.3766, 0.04959, -0.925, -0.9148, 0.1204, -0.3855, -0.9148, -0.1204, -0.3855, -0.9727, -0.1281, -0.1935, -0.9727, 0.1281, -0.1935, 0.02728, 0.2072, -0.9779, -0.02728, 0.2072, -0.9779, -0.04958, 0.3766, -0.925, 0.04958, 0.3766, -0.925, 0.1204, 0.9148, -0.3855, -0.1204, 0.9148, -0.3855, -0.1281, 0.9727, -0.1935, 0.1281, 0.9727, -0.1935, -0.02728, -0.2072, -0.9779, 0.02728, -0.2072, -0.9779, 0.04958, -0.3766, -0.925, -0.04958, -0.3766, -0.925, -0.1204, -0.9148, -0.3855, 0.1204, -0.9148, -0.3855, 0.1281, -0.9727, -0.1935, -0.1281, -0.9727, -0.1935, 0.2072, -0.02728, -0.9779, 0.2072, 0.02728, -0.9779, 0.3766, 0.04958, -0.925, 0.3766, -0.04958, -0.925, 0.9148, -0.1204, -0.3855, 0.9148, 0.1204, -0.3855, 0.9727, 0.1281, -0.1935, 0.9727, -0.1281, -0.1935, -0.866, 0.5, 0.0, -0.8494, 0.4904, -0.1949, -0.9727, 0.1281, -0.1935, -0.9914, 0.1305, 0.0])] * 3)])
me_cube_021 = bpy.data.meshes.new('Cube.021')
me_cube_021.from_pydata([(0.3049, -0.5822, -0.1481), (0.5123, -0.3748, -0.1481), (0.4086, -0.5544, -0.1481), (0.4845, -0.4785, -0.1481), (0.5123, 0.3748, -0.1481), (0.3049, 0.5822, -0.1481), (0.4845, 0.4785, -0.1481), (0.4086, 0.5544, -0.1481), (-1.491, -0.3748, -0.146), (-1.283, -0.5822, -0.146), (-1.463, -0.4785, -0.146), (-1.387, -0.5544, -0.146), (-1.283, 0.5822, -0.146), (-1.491, 0.3748, -0.146), (-1.387, 0.5544, -0.146), (-1.463, 0.4785, -0.146), (0.4487, -0.3664, 0.07398), (0.5123, -0.3748, 0.01037), (0.4937, -0.3723, 0.05535), (0.2965, -0.5186, 0.07398), (0.3049, -0.5822, 0.01037), (0.3024, -0.5636, 0.05535), (0.4275, -0.4455, 0.07398), (0.4845, -0.4785, 0.01037), (0.4678, -0.4688, 0.05535), (0.3757, -0.4974, 0.07398), (0.4086, -0.5544, 0.01037), (0.399, -0.5377, 0.05535), (0.2965, 0.5186, 0.07398), (0.3049, 0.5822, 0.01037), (0.3024, 0.5636, 0.05535), (0.4487, 0.3664, 0.07398), (0.5123, 0.3748, 0.01037), (0.4937, 0.3723, 0.05535), (0.3757, 0.4974, 0.07398), (0.4086, 0.5544, 0.01037), (0.399, 0.5377, 0.05535), (0.4275, 0.4455, 0.07398), (0.4845, 0.4785, 0.01037), (0.4678, 0.4688, 0.05535), (-1.275, -0.5186, 0.07607), (-1.283, -0.5822, 0.01246), (-1.281, -0.5636, 0.05744), (-1.427, -0.3664, 0.07607), (-1.491, -0.3748, 0.01246), (-1.472, -0.3723, 0.05744), (-1.354, -0.4974, 0.07607), (-1.387, -0.5544, 0.01246), (-1.378, -0.5377, 0.05744), (-1.406, -0.4455, 0.07607), (-1.463, -0.4785, 0.01246), (-1.446, -0.4688, 0.05744), (-1.427, 0.3664, 0.07607), (-1.491, 0.3748, 0.01246), (-1.472, 0.3723, 0.05744), (-1.275, 0.5186, 0.07607), (-1.283, 0.5822, 0.01246), (-1.281, 0.5636, 0.05744), (-1.406, 0.4455, 0.07607), (-1.463, 0.4785, 0.01246), (-1.446, 0.4688, 0.05744), (-1.354, 0.4974, 0.07607), (-1.387, 0.5544, 0.01246), (-1.378, 0.5377, 0.05744)], [], [(2, 26, 23, 3), (0, 20, 26, 2), (0, 2, 3, 1, 4, 6, 7, 5, 12, 14, 15, 13, 8, 10, 11, 9), (47, 11, 10, 50), (38, 6, 4, 32), (14, 62, 59, 15), (12, 56, 62, 14), (50, 10, 8, 44), (15, 59, 53, 13), (8, 13, 53, 44), (0, 9, 41, 20), (29, 5, 7, 35), (4, 1, 17, 32), (12, 5, 29, 56), (41, 9, 11, 47), (35, 7, 6, 38), (16, 22, 25, 19, 40, 46, 49, 43, 52, 58, 61, 55, 28, 34, 37, 31), (55, 61, 63, 57), (57, 63, 62, 56), (61, 58, 60, 63), (63, 60, 59, 62), (58, 52, 54, 60), (60, 54, 53, 59), (46, 40, 42, 48), (48, 42, 41, 47), (49, 46, 48, 51), (51, 48, 47, 50), (43, 49, 51, 45), (45, 51, 50, 44), (19, 25, 27, 21), (21, 27, 26, 20), (25, 22, 24, 27), (27, 24, 23, 26), (22, 16, 18, 24), (24, 18, 17, 23), (34, 28, 30, 36), (36, 30, 29, 35), (37, 34, 36, 39), (39, 36, 35, 38), (31, 37, 39, 33), (33, 39, 38, 32), (16, 31, 33, 18), (18, 33, 32, 17), (40, 19, 21, 42), (42, 21, 20, 41), (28, 55, 57, 30), (30, 57, 56, 29), (52, 43, 45, 54), (54, 45, 44, 53), (3, 23, 17, 1)])
me_cube_021.polygons.foreach_set('use_smooth', [True] * 50)
_k = set([(0, 2), (0, 9), (1, 3), (1, 4), (2, 3), (2, 26), (4, 6), (5, 7), (5, 12), (6, 7), (7, 35), (8, 10), (8, 13), (9, 11), (10, 11), (12, 14), (13, 15), (14, 15), (14, 62), (18, 24), (18, 33), (21, 27), (21, 42), (24, 27), (30, 36), (30, 57), (33, 39), (36, 39), (42, 48), (45, 51), (45, 54), (48, 51), (54, 60), (57, 63), (60, 63)])
me_cube_021.attributes.new('sharp_edge', 'BOOLEAN', 'EDGE').data.foreach_set('value', [ (min(e.vertices), max(e.vertices)) in _k for e in me_cube_021.edges])
_uv = me_cube_021.uv_layers.new(name='UVMap')
_uv.uv.foreach_set('vector', [0.625, 0.1122, 0.625, 0.1122, 0.625, 0.1143, 0.625, 0.1143, 0.625, 0.112, 0.625, 0.112, 0.625, 0.1122, 0.625, 0.1122, 0.625, 0.112, 0.625, 0.1122, 0.625, 0.1143, 0.625, 0.1167, 0.625, 0.1333, 0.625, 0.1357, 0.625, 0.1378, 0.625, 0.138, 0.625, 0.138, 0.625, 0.1378, 0.625, 0.1357, 0.625, 0.1333, 0.625, 0.1167, 0.625, 0.1143, 0.625, 0.1122, 0.625, 0.112, 0.625, 0.1122, 0.625, 0.1122, 0.625, 0.1143, 0.625, 0.1143, 0.625, 0.1357, 0.625, 0.1357, 0.625, 0.1333, 0.625, 0.1333, 0.625, 0.1378, 0.625, 0.1378, 0.625, 0.1357, 0.625, 0.1357, 0.625, 0.138, 0.625, 0.138, 0.625, 0.1378, 0.625, 0.1378, 0.625, 0.1143, 0.625, 0.1143, 0.625, 0.1167, 0.625, 0.1167, 0.625, 0.1357, 0.625, 0.1357, 0.625, 0.1333, 0.625, 0.1333, 0.625, 0.1167, 0.625, 0.1333, 0.625, 0.1333, 0.625, 0.1167, 0.625, 0.112, 0.625, 0.112, 0.625, 0.112, 0.625, 0.112, 0.625, 0.138, 0.625, 0.138, 0.625, 0.1378, 0.625, 0.1378, 0.625, 0.1333, 0.625, 0.1167, 0.625, 0.1167, 0.625, 0.1333, 0.625, 0.138, 0.625, 0.138, 0.625, 0.138, 0.625, 0.138, 0.625, 0.112, 0.625, 0.112, 0.625, 0.1122, 0.625, 0.1122, 0.625, 0.1378, 0.625, 0.1378, 0.625, 0.1357, 0.625, 0.1357, 0.625, 0.1168, 0.625, 0.115, 0.625, 0.1137, 0.625, 0.1134, 0.625, 0.1134, 0.625, 0.1137, 0.625, 0.115, 0.625, 0.1168, 0.625, 0.1332, 0.625, 0.135, 0.625, 0.1363, 0.625, 0.1366, 0.625, 0.1366, 0.625, 0.1363, 0.625, 0.135, 0.625, 0.1332, 0.625, 0.1366, 0.625, 0.1363, 0.625, 0.1377, 0.625, 0.138, 0.625, 0.138, 0.625, 0.1377, 0.625, 0.1378, 0.625, 0.138, 0.625, 0.1363, 0.625, 0.135, 0.625, 0.1357, 0.625, 0.1377, 0.625, 0.1377, 0.625, 0.1357, 0.625, 0.1357, 0.625, 0.1378, 0.625, 0.135, 0.625, 0.1332, 0.625, 0.1333, 0.625, 0.1357, 0.625, 0.1357, 0.625, 0.1333, 0.625, 0.1333, 0.625, 0.1357, 0.625, 0.1137, 0.625, 0.1134, 0.625, 0.112, 0.625, 0.1123, 0.625, 0.1123, 0.625, 0.112, 0.625, 0.112, 0.625, 0.1122, 0.625, 0.115, 0.625, 0.1137, 0.625, 0.1123, 0.625, 0.1143, 0.625, 0.1143, 0.625, 0.1123, 0.625, 0.1122, 0.625, 0.1143, 0.625, 0.1168, 0.625, 0.115, 0.625, 0.1143, 0.625, 0.1167, 0.625, 0.1167, 0.625, 0.1143, 0.625, 0.1143, 0.625, 0.1167, 0.625, 0.1134, 0.625, 0.1137, 0.625, 0.1123, 0.625, 0.112, 0.625, 0.112, 0.625, 0.1123, 0.625, 0.1122, 0.625, 0.112, 0.625, 0.1137, 0.625, 0.115, 0.625, 0.1143, 0.625, 0.1123, 0.625, 0.1123, 0.625, 0.1143, 0.625, 0.1143, 0.625, 0.1122, 0.625, 0.115, 0.625, 0.1168, 0.625, 0.1167, 0.625, 0.1143, 0.625, 0.1143, 0.625, 0.1167, 0.625, 0.1167, 0.625, 0.1143, 0.625, 0.1363, 0.625, 0.1366, 0.625, 0.138, 0.625, 0.1377, 0.625, 0.1377, 0.625, 0.138, 0.625, 0.138, 0.625, 0.1378, 0.625, 0.135, 0.625, 0.1363, 0.625, 0.1377, 0.625, 0.1357, 0.625, 0.1357, 0.625, 0.1377, 0.625, 0.1378, 0.625, 0.1357, 0.625, 0.1332, 0.625, 0.135, 0.625, 0.1357, 0.625, 0.1333, 0.625, 0.1333, 0.625, 0.1357, 0.625, 0.1357, 0.625, 0.1333, 0.625, 0.1168, 0.625, 0.1332, 0.625, 0.1333, 0.625, 0.1167, 0.625, 0.1167, 0.625, 0.1333, 0.625, 0.1333, 0.625, 0.1167, 0.625, 0.1134, 0.625, 0.1134, 0.625, 0.112, 0.625, 0.112, 0.625, 0.112, 0.625, 0.112, 0.625, 0.112, 0.625, 0.112, 0.625, 0.1366, 0.625, 0.1366, 0.625, 0.138, 0.625, 0.138, 0.625, 0.138, 0.625, 0.138, 0.625, 0.138, 0.625, 0.138, 0.625, 0.1332, 0.625, 0.1168, 0.625, 0.1167, 0.625, 0.1333, 0.625, 0.1333, 0.625, 0.1167, 0.625, 0.1167, 0.625, 0.1333, 0.625, 0.1143, 0.625, 0.1143, 0.625, 0.1167, 0.625, 0.1167])
me_cube_021.materials.append(mat_material_010)
me_cube_021.update()
me_cube_021.normals_split_custom_set([tuple(v) for v in zip(*[iter([-0.7071, 0.7071, 0.0, -0.4904, 0.8494, -0.1949, -0.8494, 0.4904, -0.1949, -0.866, 0.5, 0.0, -0.1306, 0.9914, 0.0, -0.1282, 0.9727, -0.1934, -0.4904, 0.8494, -0.1949, -0.2588, 0.9659, 0.0, 0.001067, 0.0, 1.0, 0.001067, 0.0, 1.0, 0.001067, 0.0, 1.0, 0.001067, 0.0, 1.0, 0.001067, 0.0, 1.0, 0.001067, 0.0, 1.0, 0.001067, 0.0, 1.0, 0.001067, 0.0, 1.0, 0.001067, 0.0, 1.0, 0.001067, 0.0, 1.0, 0.001067, 0.0, 1.0, 0.001067, 0.0, 1.0, 0.001067, 0.0, 1.0, 0.001067, 0.0, 1.0, 0.001067, 0.0, 1.0, 0.001067, 0.0, 1.0, 0.4904, 0.8494, -0.1949, 0.5, 0.866, 0.0, 0.866, 0.5, 0.0, 0.8494, 0.4904, -0.1949, -0.8494, -0.4904, -0.1949, -0.866, -0.5, 0.0, -0.9914, -0.1305, 0.0, -0.9727, -0.1281, -0.1935, 0.7071, -0.7071, 0.0, 0.4904, -0.8494, -0.1949, 0.8494, -0.4904, -0.1949, 0.866, -0.5, 0.0, 0.1305, -0.9915, 0.0, 0.1279, -0.9727, -0.1936, 0.4904, -0.8494, -0.1949, 0.2588, -0.9659, 0.0, 0.8494, 0.4904, -0.1949, 0.866, 0.5, 0.0, 0.9914, 0.1305, 0.0, 0.9727, 0.1281, -0.1935, 0.866, -0.5, 0.0, 0.8494, -0.4904, -0.1949, 0.9727, -0.1281, -0.1935, 0.9914, -0.1305, 0.0, 0.9914, 0.1305, 0.0, 0.9914, -0.1305, 0.0, 0.9727, -0.1281, -0.1935, 0.9727, 0.1281, -0.1935, -0.1306, 0.9914, 0.0, 0.1305, 0.9915, 0.0, 0.1279, 0.9727, -0.1936, -0.1282, 0.9727, -0.1934, -0.1282, -0.9727, -0.1934, -0.1306, -0.9914, 0.0, -0.2588, -0.9659, 0.0, -0.4904, -0.8494, -0.1949, -0.9914, -0.1305, 0.0, -0.9914, 0.1305, 0.0, -0.9727, 0.1281, -0.1935, -0.9727, -0.1281, -0.1935, 0.1305, -0.9915, 0.0, -0.1306, -0.9914, 0.0, -0.1282, -0.9727, -0.1934, 0.1279, -0.9727, -0.1936, 0.1279, 0.9727, -0.1936, 0.1305, 0.9915, 0.0, 0.5, 0.866, 0.0, 0.4904, 0.8494, -0.1949, -0.4904, -0.8494, -0.1949, -0.7071, -0.7071, 0.0, -0.866, -0.5, 0.0, -0.8494, -0.4904, -0.1949, -0.2077, 0.02728, -0.9778, -0.1903, 0.1096, -0.9756, -0.1101, 0.1898, -0.9756, -0.02815, 0.2073, -0.9779, 0.02642, 0.2072, -0.9779, 0.1091, 0.1898, -0.9757, 0.1893, 0.1096, -0.9758, 0.2067, 0.02729, -0.978, 0.2067, -0.02729, -0.978, 0.1893, -0.1096, -0.9758, 0.1091, -0.1898, -0.9757, 0.02642, -0.2072, -0.9779, -0.02815, -0.2073, -0.9779, -0.1101, -0.1898, -0.9756, -0.1903, -0.1096, -0.9756, -0.2077, -0.02728, -0.9778, 0.02642, -0.2072, -0.9779, 0.1091, -0.1898, -0.9757, 0.1857, -0.3217, -0.9284, 0.04896, -0.3766, -0.9251, 0.1202, -0.9148, -0.3855, 0.4595, -0.7959, -0.3941, 0.4904, -0.8494, -0.1949, 0.1279, -0.9727, -0.1936, 0.1091, -0.1898, -0.9757, 0.1893, -0.1096, -0.9758, 0.3217, -0.1857, -0.9284, 0.1857, -0.3217, -0.9284, 0.4595, -0.7959, -0.3941, 0.7959, -0.4595, -0.3941, 0.8494, -0.4904, -0.1949, 0.4904, -0.8494, -0.1949, 0.1893, -0.1096, -0.9758, 0.2067, -0.02729, -0.978, 0.3766, -0.04958, -0.925, 0.3217, -0.1857, -0.9284, 0.7959, -0.4595, -0.3941, 0.9148, -0.1204, -0.3855, 0.9727, -0.1281, -0.1935, 0.8494, -0.4904, -0.1949, 0.1091, 0.1898, -0.9757, 0.02642, 0.2072, -0.9779, 0.04896, 0.3766, -0.9251, 0.1857, 0.3217, -0.9284, 0.4595, 0.7959, -0.3941, 0.1202, 0.9148, -0.3855, 0.1279, 0.9727, -0.1936, 0.4904, 0.8494, -0.1949, 0.1893, 0.1096, -0.9758, 0.1091, 0.1898, -0.9757, 0.1857, 0.3217, -0.9284, 0.3217, 0.1857, -0.9284, 0.7959, 0.4595, -0.3941, 0.4595, 0.7959, -0.3941, 0.4904, 0.8494, -0.1949, 0.8494, 0.4904, -0.1949, 0.2067, 0.02729, -0.978, 0.1893, 0.1096, -0.9758, 0.3217, 0.1857, -0.9284, 0.3766, 0.04958, -0.925, 0.9148, 0.1204, -0.3855, 0.7959, 0.4595, -0.3941, 0.8494, 0.4904, -0.1949, 0.9727, 0.1281, -0.1935, -0.02815, 0.2073, -0.9779, -0.1101, 0.1898, -0.9756, -0.1857, 0.3217, -0.9284, -0.05021, 0.3766, -0.925, -0.1206, 0.9148, -0.3855, -0.4595, 0.7959, -0.3941, -0.4904, 0.8494, -0.1949, -0.1282, 0.9727, -0.1934, -0.1101, 0.1898, -0.9756, -0.1903, 0.1096, -0.9756, -0.3217, 0.1857, -0.9284, -0.1857, 0.3217, -0.9284, -0.4595, 0.7959, -0.3941, -0.7959, 0.4595, -0.3941, -0.8494, 0.4904, -0.1949, -0.4904, 0.8494, -0.1949, -0.1903, 0.1096, -0.9756, -0.2077, 0.02728, -0.9778, -0.3766, 0.04959, -0.925, -0.3217, 0.1857, -0.9284, -0.7959, 0.4595, -0.3941, -0.9148, 0.1204, -0.3855, -0.9727, 0.1281, -0.1935, -0.8494, 0.4904, -0.1949, -0.1101, -0.1898, -0.9756, -0.02815, -0.2073, -0.9779, -0.05021, -0.3766, -0.925, -0.1857, -0.3217, -0.9284, -0.4595, -0.7959, -0.3941, -0.1206, -0.9148, -0.3855, -0.1282, -0.9727, -0.1934, -0.4904, -0.8494, -0.1949, -0.1903, -0.1096, -0.9756, -0.1101, -0.1898, -0.9756, -0.1857, -0.3217, -0.9284, -0.3217, -0.1857, -0.9284, -0.7959, -0.4595, -0.3941, -0.4595, -0.7959, -0.3941, -0.4904, -0.8494, -0.1949, -0.8494, -0.4904, -0.1949, -0.2077, -0.02728, -0.9778, -0.1903, -0.1096, -0.9756, -0.3217, -0.1857, -0.9284, -0.3766, -0.04959, -0.925, -0.9148, -0.1204, -0.3855, -0.7959, -0.4595, -0.3941, -0.8494, -0.4904, -0.1949, -0.9727, -0.1281, -0.1935, -0.2077, 0.02728, -0.9778, -0.2077, -0.02728, -0.9778, -0.3766, -0.04959, -0.925, -0.3766, 0.04959, -0.925, -0.9148, 0.1204, -0.3855, -0.9148, -0.1204, -0.3855, -0.9727, -0.1281, -0.1935, -0.9727, 0.1281, -0.1935, 0.02642, 0.2072, -0.9779, -0.02815, 0.2073, -0.9779, -0.05021, 0.3766, -0.925, 0.04896, 0.3766, -0.9251, 0.1202, 0.9148, -0.3855, -0.1206, 0.9148, -0.3855, -0.1282, 0.9727, -0.1934, 0.1279, 0.9727, -0.1936, -0.02815, -0.2073, -0.9779, 0.02642, -0.2072, -0.9779, 0.04896, -0.3766, -0.9251, -0.05021, -0.3766, -0.925, -0.1206, -0.9148, -0.3855, 0.1202, -0.9148, -0.3855, 0.1279, -0.9727, -0.1936, -0.1282, -0.9727, -0.1934, 0.2067, -0.02729, -0.978, 0.2067, 0.02729, -0.978, 0.3766, 0.04958, -0.925, 0.3766, -0.04958, -0.925, 0.9148, -0.1204, -0.3855, 0.9148, 0.1204, -0.3855, 0.9727, 0.1281, -0.1935, 0.9727, -0.1281, -0.1935, -0.866, 0.5, 0.0, -0.8494, 0.4904, -0.1949, -0.9727, 0.1281, -0.1935, -0.9914, 0.1305, 0.0])] * 3)])

# ---- objects
ob_cube_004 = bpy.data.objects.new('Cube.004', me_cube_019)
ob_cube_006 = bpy.data.objects.new('Cube.006', me_cube_020)
ob_cube_007 = bpy.data.objects.new('Cube.007', me_cube_021)

# ---- transforms, parenting, visibility, modifiers, constraints
ob_cube_004.location = (0.7832, 0.003032, 0.1056)
ob_cube_004.rotation_euler = (7.55e-08, 3.239e-22, -3.142)
ob_cube_004.color = (0.8, 0.8, 0.8, 1.0)
ob_cube_006.location = (-0.4219, 0.003352, 0.1056)
ob_cube_006.rotation_euler = (-1.629e-07, 0.0, 0.0)
ob_cube_006.color = (0.8, 0.8, 0.8, 1.0)
ob_cube_007.location = (-0.3606, 0.003348, 1.408)
ob_cube_007.rotation_euler = (9.92e-08, 0.8978, 1.828e-07)
ob_cube_007.color = (0.8, 0.8, 0.8, 1.0)

# ---- collection membership
col_collection.objects.link(ob_cube_004)
col_collection.objects.link(ob_cube_006)
col_collection.objects.link(ob_cube_007)

# ---- scene / render settings (as saved in the file)
scene.frame_start = 1; scene.frame_end = 250; scene.frame_set(1)
scene.render.engine = 'BLENDER_EEVEE_NEXT'
bpy.context.view_layer.update()

# ---- added for rendering (the .blend has no active camera and no usable light): camera, sun
cam_auto = bpy.data.cameras.new('AutoCamera')
cam_auto.lens = 50.0
cam_auto.sensor_width = 36.0
cam_auto.clip_end = 1000.0
ob_auto_camera = bpy.data.objects.new('AutoCamera', cam_auto)
scene.collection.objects.link(ob_auto_camera)
ob_auto_camera.location = (3.45018, -4.2895, 4.1723)
ob_auto_camera.rotation_euler = (1.09748, -7.21219e-08, 0.694738)
scene.camera = ob_auto_camera
light_auto_sun = bpy.data.lights.new('AutoSun', 'SUN')
light_auto_sun.energy = 3.0
light_auto_sun.angle = 0.0523599
ob_auto_sun = bpy.data.objects.new('AutoSun', light_auto_sun)
scene.collection.objects.link(ob_auto_sun)
ob_auto_sun.rotation_euler = (0.872665, 0.174533, 0.523599)
bpy.context.view_layer.update()
